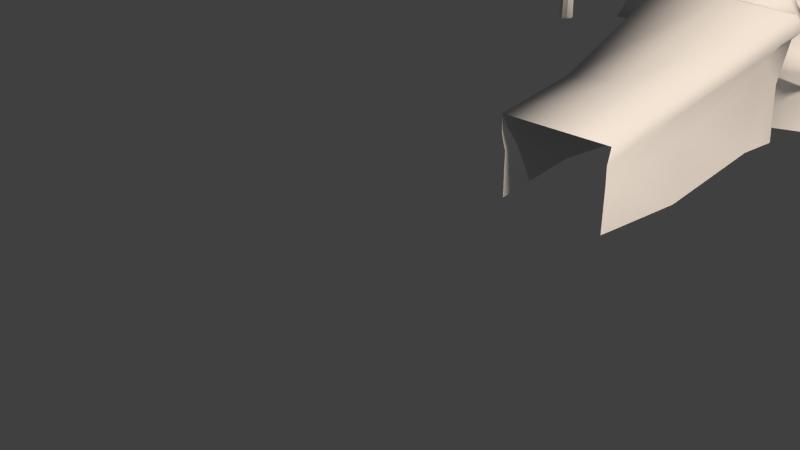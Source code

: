 # Source: Models.blend  (saved by Blender 2.69.0; exported with 4.5.12 LTS)
import bpy
from mathutils import Matrix  # noqa: F401  (used for matrix-valued properties, if any)

bpy.ops.wm.read_factory_settings(use_empty=True)
scene = bpy.context.scene
scene.name = 'Scene'

# ---- collections
col_collection_1 = bpy.data.collections.new('Collection 1'); scene.collection.children.link(col_collection_1)
col_collection_2 = bpy.data.collections.new('Collection 2'); scene.collection.children.link(col_collection_2)
col_collection_2.hide_render = True
col_collection_2.hide_viewport = True

# ---- materials (node trees are filled in below, after node groups)
mat_material_003 = bpy.data.materials.new('Material.003')
mat_material_003.alpha_threshold = 0.0
mat_material_003.use_transparent_shadow = False
mat_material_003.roughness = 0.5
mat_material_003.specular_intensity = 0.0
mat_material_003.line_color = (0.0, 0.0, 0.0, 1.0)
mat_material_002 = bpy.data.materials.new('Material.002')
mat_material_002.alpha_threshold = 0.0
mat_material_002.use_transparent_shadow = False
mat_material_002.roughness = 0.5
mat_material_002.specular_intensity = 0.0
mat_material_002.line_color = (0.0, 0.0, 0.0, 1.0)
mat_material = bpy.data.materials.new('Material')
mat_material.alpha_threshold = 0.0
mat_material.use_transparent_shadow = False
mat_material.roughness = 0.5
mat_material.specular_intensity = 0.0
mat_material.line_color = (0.0, 0.0, 0.0, 1.0)
mat_material_004 = bpy.data.materials.new('Material.004')
mat_material_004.alpha_threshold = 0.0
mat_material_004.use_transparent_shadow = False
mat_material_004.roughness = 0.5
mat_material_004.specular_intensity = 0.0
mat_material_004.line_color = (0.0, 0.0, 0.0, 1.0)
mat_material_001 = bpy.data.materials.new('Material.001')
mat_material_001.alpha_threshold = 0.0
mat_material_001.use_transparent_shadow = False
mat_material_001.roughness = 0.5
mat_material_001.specular_intensity = 0.0
mat_material_001.line_color = (0.0, 0.0, 0.0, 1.0)

# ---- material node trees

# ---- world
world_world = bpy.data.worlds.new('World'); scene.world = world_world
world_world.color = (0.05088, 0.05088, 0.05088)
world_world.use_sun_shadow = False
world_world.sun_shadow_jitter_overblur = 0.0
world_world.cycles.sampling_method = 'MANUAL'
world_world.cycles.sample_map_resolution = 256

# ---- cameras
cam_camera = bpy.data.cameras.new('Camera')
cam_camera.clip_end = 100.0
cam_camera.lens = 35.0
cam_camera.sensor_width = 32.0
cam_camera.sensor_height = 18.0
cam_camera.ortho_scale = 7.314
cam_camera.dof.focus_distance = 0.0
cam_camera.dof.aperture_fstop = 128.0

# ---- lights
light_hemi_001 = bpy.data.lights.new('Hemi.001', 'SUN')
light_hemi_001.color = (1.0, 0.6565, 0.3376)
light_hemi_001.transmission_factor = 0.0
light_hemi_001.angle = 0.1993
light_hemi_001.energy = 1.48
light_hemi_001.shadow_buffer_clip_start = 0.5
light_hemi_001.shadow_soft_size = 0.1
light_hemi_001.shadow_cascade_max_distance = 1000.0
light_hemi_001.cycles.use_multiple_importance_sampling = False
light_hemi = bpy.data.lights.new('Hemi', 'SUN')
light_hemi.transmission_factor = 0.0
light_hemi.angle = 0.1993
light_hemi.energy = 1.84
light_hemi.shadow_buffer_clip_start = 0.5
light_hemi.shadow_soft_size = 0.1
light_hemi.shadow_cascade_max_distance = 1000.0
light_hemi.cycles.use_multiple_importance_sampling = False
light_lamp = bpy.data.lights.new('Lamp', 'POINT')
light_lamp.transmission_factor = 0.0
light_lamp.cutoff_distance = 30.0
light_lamp.energy = 100.0
light_lamp.shadow_buffer_clip_start = 1.001
light_lamp.shadow_soft_size = 0.1
light_lamp.shadow_maximum_resolution = 0.006
light_lamp.use_absolute_resolution = True
light_lamp.cycles.use_multiple_importance_sampling = False

# ---- meshes
me_circle_002 = bpy.data.meshes.new('Circle.002')
me_circle_002.from_pydata([(6.016e-09, 0.1926, 0.0), (-0.1362, 0.1362, 0.0), (-0.1926, -8.417e-09, 0.0), (-0.1362, -0.1362, 0.0), (2.285e-08, -0.1926, 0.0), (0.1362, -0.1362, 0.0), (0.1926, 2.296e-09, 0.0), (0.1362, 0.1362, 0.0), (7.451e-09, 0.0, 6.059), (0.0, 0.0, 6.059), (0.0, 0.0, 6.059), (0.0, 0.0, 6.059), (7.451e-09, 0.0, 6.059), (0.0, 0.0, 6.059), (0.0, 0.0, 6.059), (0.0, 0.0, 6.059), (-0.06824, 0.1567, 4.18), (-0.01609, 0.1351, 4.18), (0.005506, 0.08294, 4.18), (-0.01609, 0.0308, 4.18), (-0.06824, 0.009202, 4.18), (-0.1204, 0.0308, 4.18), (-0.142, 0.08294, 4.18), (-0.1204, 0.1351, 4.18), (-0.04292, 0.1013, 3.191), (-0.09252, 0.08328, 3.21), (-0.1095, 0.05118, 3.252), (-0.08385, 0.02376, 3.294), (-0.03065, 0.01709, 3.31), (0.01895, 0.03508, 3.291), (0.0359, 0.06718, 3.249), (0.01028, 0.0946, 3.207), (-0.2085, 1.925, 4.588), (-0.2085, 1.925, 4.588), (-0.2085, 1.925, 4.588), (-0.2085, 1.925, 4.588), (-0.2085, 1.925, 4.588), (-0.2085, 1.925, 4.588), (-0.2085, 1.925, 4.588), (-0.2085, 1.925, 4.588), (-0.186, 1.378, 4.125), (-0.1656, 1.375, 4.132), (-0.1558, 1.365, 4.147), (-0.1623, 1.352, 4.164), (-0.1813, 1.345, 4.171), (-0.2017, 1.348, 4.165), (-0.2115, 1.359, 4.149), (-0.205, 1.371, 4.133), (0.04666, 0.01712, 2.639), (0.05722, 0.06881, 2.658), (0.03869, 0.1, 2.701), (0.001923, 0.09249, 2.742), (-0.03154, 0.05061, 2.758), (-0.04209, -0.001088, 2.74), (-0.02356, -0.03231, 2.697), (0.0132, -0.02477, 2.656), (1.689, -0.7938, 4.036), (1.689, -0.7938, 4.036), (1.689, -0.7938, 4.036), (1.689, -0.7938, 4.036), (1.689, -0.7938, 4.036), (1.689, -0.7938, 4.036), (1.689, -0.7938, 4.036), (1.689, -0.7938, 4.036), (1.21, -0.5273, 3.574), (1.197, -0.5433, 3.58), (1.183, -0.5462, 3.596), (1.176, -0.5342, 3.612), (1.18, -0.5144, 3.619), (1.193, -0.4984, 3.613), (1.207, -0.4955, 3.597), (1.214, -0.5075, 3.581), (-0.0464, 0.0202, 5.011), (-0.02386, 0.008412, 5.02), (-0.006916, 0.01284, 5.041), (-0.005508, 0.03088, 5.061), (-0.02045, 0.05197, 5.069), (-0.043, 0.06375, 5.06), (-0.05994, 0.05933, 5.039), (-0.06135, 0.04129, 5.019), (-0.6411, -0.6325, 5.685), (-0.6411, -0.6325, 5.685), (-0.6411, -0.6325, 5.685), (-0.6411, -0.6325, 5.685), (-0.6411, -0.6325, 5.685), (-0.6411, -0.6325, 5.685), (-0.6411, -0.6325, 5.685), (-0.6411, -0.6325, 5.685), (-0.4538, -0.4463, 5.462), (-0.4595, -0.4382, 5.465), (-0.459, -0.4313, 5.473), (-0.4525, -0.4296, 5.48), (-0.4439, -0.4341, 5.484), (-0.4382, -0.4422, 5.481), (-0.4387, -0.4491, 5.473), (-0.4452, -0.4508, 5.465), (-0.04515, 0.06205, 3.864), (-0.006244, 0.05197, 3.879), (0.01824, 0.06482, 3.911), (0.01397, 0.09309, 3.943), (-0.01657, 0.1202, 3.955), (-0.05547, 0.1303, 3.941), (-0.07996, 0.1174, 3.908), (-0.07568, 0.08917, 3.877), (-0.4776, -1.196, 4.685), (-0.4776, -1.196, 4.685), (-0.4776, -1.196, 4.685), (-0.4776, -1.196, 4.685), (-0.4776, -1.196, 4.685), (-0.4776, -1.196, 4.685), (-0.4776, -1.196, 4.685), (-0.4776, -1.196, 4.685), (-0.3995, -0.7127, 4.443), (-0.4129, -0.7078, 4.451), (-0.4159, -0.7016, 4.466), (-0.4068, -0.6977, 4.479), (-0.3908, -0.6985, 4.483), (-0.3774, -0.7034, 4.475), (-0.3744, -0.7096, 4.46), (-0.3836, -0.7135, 4.447), (-0.5268, 1.015, 4.102), (-0.5268, 1.015, 4.102), (-0.5268, 1.015, 4.102), (-0.5268, 1.015, 4.102), (-0.5268, 1.015, 4.102), (-0.5268, 1.015, 4.102), (-0.5268, 1.015, 4.102), (-0.5268, 1.015, 4.102), (-0.1431, 0.9771, 3.866), (-0.137, 0.975, 3.878), (-0.1347, 0.9643, 3.886), (-0.1375, 0.9511, 3.885), (-0.1438, 0.9432, 3.876), (-0.1499, 0.9452, 3.864), (-0.1522, 0.956, 3.856), (-0.1494, 0.9692, 3.857)], [], [(16, 8, 15, 17), (17, 15, 14, 18), (18, 14, 13, 19), (19, 13, 12, 20), (20, 12, 11, 21), (21, 11, 10, 22), (22, 10, 9, 23), (23, 9, 8, 16), (0, 16, 17, 7), (7, 17, 18, 6), (6, 18, 19, 5), (5, 19, 20, 4), (4, 20, 21, 3), (3, 21, 22, 2), (2, 22, 23, 1), (1, 23, 16, 0), (40, 32, 39, 41), (41, 39, 38, 42), (42, 38, 37, 43), (43, 37, 36, 44), (44, 36, 35, 45), (45, 35, 34, 46), (46, 34, 33, 47), (47, 33, 32, 40), (24, 40, 41, 31), (31, 41, 42, 30), (30, 42, 43, 29), (29, 43, 44, 28), (28, 44, 45, 27), (27, 45, 46, 26), (26, 46, 47, 25), (25, 47, 40, 24), (64, 56, 63, 65), (65, 63, 62, 66), (66, 62, 61, 67), (67, 61, 60, 68), (68, 60, 59, 69), (69, 59, 58, 70), (70, 58, 57, 71), (71, 57, 56, 64), (48, 64, 65, 55), (55, 65, 66, 54), (54, 66, 67, 53), (53, 67, 68, 52), (52, 68, 69, 51), (51, 69, 70, 50), (50, 70, 71, 49), (49, 71, 64, 48), (88, 80, 87, 89), (89, 87, 86, 90), (90, 86, 85, 91), (91, 85, 84, 92), (92, 84, 83, 93), (93, 83, 82, 94), (94, 82, 81, 95), (95, 81, 80, 88), (72, 88, 89, 79), (79, 89, 90, 78), (78, 90, 91, 77), (77, 91, 92, 76), (76, 92, 93, 75), (75, 93, 94, 74), (74, 94, 95, 73), (73, 95, 88, 72), (112, 104, 111, 113), (113, 111, 110, 114), (114, 110, 109, 115), (115, 109, 108, 116), (116, 108, 107, 117), (117, 107, 106, 118), (118, 106, 105, 119), (119, 105, 104, 112), (96, 112, 113, 103), (103, 113, 114, 102), (102, 114, 115, 101), (101, 115, 116, 100), (100, 116, 117, 99), (99, 117, 118, 98), (98, 118, 119, 97), (97, 119, 112, 96), (128, 120, 127, 129), (129, 127, 126, 130), (130, 126, 125, 131), (131, 125, 124, 132), (132, 124, 123, 133), (133, 123, 122, 134), (134, 122, 121, 135), (135, 121, 120, 128)])
me_circle_002.use_remesh_preserve_volume = False
me_circle_002.use_remesh_preserve_attributes = False
me_circle_002.use_mirror_vertex_groups = False
me_circle_002.update()
me_cube_009 = bpy.data.meshes.new('Cube.009')
me_cube_009.from_pydata([(-1.385, -1.246, -1.147), (-1.385, 1.65, -1.147), (1.511, 1.65, -1.147), (1.673, -1.604, -1.147), (-1.019, -0.91, 0.1107), (-1.0, 1.0, 1.0), (1.121, 1.889, 1.038), (1.096, -1.526, 0.5078), (-1.2, -1.091, -0.819), (-1.181, -0.1252, 0.4888), (-1.195, 1.195, 0.0), (-1.667, 0.2017, -1.147), (0.121, 2.083, 1.233), (1.066, 2.293, -0.3063), (0.06296, 1.932, -1.147), (1.714, 0.1178, 0.6425), (1.38, -1.605, 0.0), (1.954, 0.2017, -1.147), (0.07777, -1.165, 0.5053), (0.06296, -1.528, -1.147), (-1.506, -0.1252, -0.6218), (-0.1282, 2.642, -0.3063), (2.06, 0.1914, -0.08232), (-0.01841, -1.399, -0.1972), (0.09618, -0.1148, 1.051)], [], [(20, 10, 1, 11), (21, 13, 2, 14), (22, 16, 3, 17), (23, 8, 0, 19), (24, 12, 5, 9), (8, 20, 11, 0), (4, 9, 20, 8), (9, 5, 10, 20), (10, 21, 14, 1), (5, 12, 21, 10), (12, 6, 13, 21), (13, 22, 17, 2), (6, 15, 22, 13), (15, 7, 16, 22), (16, 23, 19, 3), (7, 18, 23, 16), (18, 4, 8, 23), (18, 24, 9, 4), (7, 15, 24, 18), (15, 6, 12, 24)])
me_cube_009.polygons.foreach_set('use_smooth', [True] * 20)
_uv = me_cube_009.uv_layers.new(name='UVMap')
_uv.uv.foreach_set('vector', [0.7831, 0.6229, 0.753, 0.3508, 0.9999, 0.2708, 0.9313, 0.668, 0.6119, 0.1728, 0.4893, 0.1253, 0.3441, 9.883e-05, 0.7121, 9.891e-05, 0.2491, 0.2861, 0.2242, 0.5576, 9.883e-05, 0.642, 0.07124, 0.2212, 0.4029, 0.6852, 0.6454, 0.799, 0.6897, 0.9771, 0.3115, 0.8817, 0.4779, 0.4473, 0.5464, 0.277, 0.6113, 0.3804, 0.6245, 0.517, 0.6454, 0.799, 0.7831, 0.6229, 0.9313, 0.668, 0.6897, 0.9771, 0.5762, 0.6267, 0.6245, 0.517, 0.7831, 0.6229, 0.6454, 0.799, 0.6245, 0.517, 0.6113, 0.3804, 0.753, 0.3508, 0.7831, 0.6229, 0.753, 0.3508, 0.6119, 0.1728, 0.7121, 9.891e-05, 0.9999, 0.2708, 0.6113, 0.3804, 0.5464, 0.277, 0.6119, 0.1728, 0.753, 0.3508, 0.5464, 0.277, 0.4741, 0.2598, 0.4893, 0.1253, 0.6119, 0.1728, 0.4893, 0.1253, 0.2491, 0.2861, 0.07124, 0.2212, 0.3441, 9.883e-05, 0.4741, 0.2598, 0.3325, 0.3477, 0.2491, 0.2861, 0.4893, 0.1253, 0.3325, 0.3477, 0.3082, 0.5372, 0.2242, 0.5576, 0.2491, 0.2861, 0.2242, 0.5576, 0.4029, 0.6852, 0.3115, 0.8817, 9.883e-05, 0.642, 0.3082, 0.5372, 0.4232, 0.5722, 0.4029, 0.6852, 0.2242, 0.5576, 0.4232, 0.5722, 0.5762, 0.6267, 0.6454, 0.799, 0.4029, 0.6852, 0.4232, 0.5722, 0.4779, 0.4473, 0.6245, 0.517, 0.5762, 0.6267, 0.3082, 0.5372, 0.3325, 0.3477, 0.4779, 0.4473, 0.4232, 0.5722, 0.3325, 0.3477, 0.4741, 0.2598, 0.5464, 0.277, 0.4779, 0.4473])
me_cube_009.materials.append(mat_material_003)
me_cube_009.use_remesh_preserve_volume = False
me_cube_009.use_remesh_preserve_attributes = False
me_cube_009.use_mirror_vertex_groups = False
me_cube_009.update()
me_circle_001 = bpy.data.meshes.new('Circle.001')
me_circle_001.from_pydata([(3.203e-09, 0.5701, 0.0), (-0.4031, 0.4031, 0.0), (-0.5701, -2.492e-08, 0.0), (-0.4031, -0.4031, 0.0), (5.304e-08, -0.5701, 0.0), (0.4031, -0.4031, 0.0), (0.5701, 6.798e-09, 0.0), (0.4031, 0.4031, 0.0), (1.245e-08, 0.356, 2.242), (-0.2517, 0.2517, 2.242), (-0.356, -1.521e-08, 2.242), (-0.2517, -0.2517, 2.242), (4.357e-08, -0.356, 2.242), (0.2517, -0.2517, 2.242), (0.356, 4.596e-09, 2.242), (0.2517, 0.2517, 2.242), (-0.1051, 2.217, 1.752), (-1.64, 1.482, 1.682), (-2.21, -0.1229, 1.732), (-1.481, -1.656, 1.873), (0.1229, -2.237, 2.025), (1.654, -1.484, 2.094), (2.224, 0.1203, 2.044), (1.495, 1.653, 1.903), (0.0, 0.0, 6.498), (-5.268e-08, 1.45, 3.204), (1.026, 1.026, 3.204), (1.45, 1.578e-08, 3.204), (1.026, -1.026, 3.204), (0.002831, -1.468, 3.204), (-1.026, -1.026, 3.204), (-1.45, -6.491e-08, 3.204), (-1.026, 1.026, 3.204), (1.342, 1.359, 3.181), (1.912, 0.01314, 3.119), (1.362, -1.341, 3.048), (0.01689, -1.927, 3.008), (-1.342, -1.359, 3.025), (-1.912, -0.01315, 3.086), (-1.362, 1.341, 3.157), (-0.01397, 1.909, 3.196), (0.6528, 0.6528, 4.693), (0.9231, 1.226e-08, 4.693), (0.6528, -0.6528, 4.693), (2.625e-08, -0.9231, 4.693), (-0.6528, -0.6528, 4.693), (-0.9231, -3.91e-08, 4.693), (-0.6528, 0.6528, 4.693), (-5.445e-08, 0.9231, 4.693), (0.9477, 0.9329, 4.471), (1.331, -0.009982, 4.515), (0.9344, -0.947, 4.566), (-0.00939, -1.329, 4.594), (-0.9477, -0.9329, 4.582), (-1.331, 0.009982, 4.538), (-0.9344, 0.947, 4.487), (0.00939, 1.329, 4.459), (-5.721e-08, 1.835, 2.507), (1.297, 1.297, 2.507), (1.835, 2.055e-08, 2.507), (1.297, -1.297, 2.507), (0.002831, -1.852, 2.507), (-1.297, -1.297, 2.507), (-1.835, -8.154e-08, 2.507), (-1.297, 1.297, 2.507), (0.9613, 0.9613, 3.867), (1.359, 1.652e-08, 3.867), (0.9613, -0.9613, 3.867), (5.95e-08, -1.359, 3.867), (-0.9613, -0.9613, 3.867), (-1.359, -5.912e-08, 3.867), (-0.9613, 0.9613, 3.867), (-5.935e-08, 1.359, 3.867), (0.4229, 0.4229, 5.361), (0.5981, 8.076e-09, 5.361), (0.4229, -0.4229, 5.361), (5.887e-10, -0.5981, 5.361), (-0.4229, -0.4229, 5.361), (-0.5981, -2.52e-08, 5.361), (-0.4229, 0.4229, 5.361), (-5.17e-08, 0.5981, 5.361)], [], [(0, 7, 15, 8), (7, 6, 14, 15), (6, 5, 13, 14), (5, 4, 12, 13), (4, 3, 11, 12), (3, 2, 10, 11), (2, 1, 9, 10), (1, 0, 8, 9), (8, 15, 23, 16), (15, 14, 22, 23), (14, 13, 21, 22), (13, 12, 20, 21), (12, 11, 19, 20), (11, 10, 18, 19), (10, 9, 17, 18), (9, 8, 16, 17), (57, 58, 26, 25), (58, 59, 27, 26), (59, 60, 28, 27), (60, 61, 29, 28), (61, 62, 30, 29), (62, 63, 31, 30), (63, 64, 32, 31), (64, 57, 25, 32), (25, 26, 33, 40), (26, 27, 34, 33), (27, 28, 35, 34), (28, 29, 36, 35), (29, 30, 37, 36), (30, 31, 38, 37), (31, 32, 39, 38), (32, 25, 40, 39), (72, 65, 41, 48), (65, 66, 42, 41), (66, 67, 43, 42), (67, 68, 44, 43), (68, 69, 45, 44), (69, 70, 46, 45), (70, 71, 47, 46), (71, 72, 48, 47), (48, 41, 49, 56), (41, 42, 50, 49), (42, 43, 51, 50), (43, 44, 52, 51), (44, 45, 53, 52), (45, 46, 54, 53), (46, 47, 55, 54), (47, 48, 56, 55), (16, 23, 58, 57), (23, 22, 59, 58), (22, 21, 60, 59), (21, 20, 61, 60), (20, 19, 62, 61), (19, 18, 63, 62), (18, 17, 64, 63), (17, 16, 57, 64), (40, 33, 65, 72), (33, 34, 66, 65), (34, 35, 67, 66), (35, 36, 68, 67), (36, 37, 69, 68), (37, 38, 70, 69), (38, 39, 71, 70), (39, 40, 72, 71), (56, 49, 73, 80), (49, 50, 74, 73), (50, 51, 75, 74), (51, 52, 76, 75), (52, 53, 77, 76), (53, 54, 78, 77), (54, 55, 79, 78), (55, 56, 80, 79), (80, 73, 24), (73, 74, 24), (74, 75, 24), (75, 76, 24), (76, 77, 24), (77, 78, 24), (78, 79, 24), (79, 80, 24)])
me_circle_001.polygons.foreach_set('use_smooth', [True] * 80)
_uv = me_circle_001.uv_layers.new(name='UVMap')
_uv.uv.foreach_set('vector', [0.7104, 0.01565, 0.7745, 0.01798, 0.7504, 0.3482, 0.7104, 0.3468, 0.7745, 0.01798, 0.8382, 0.02497, 0.7902, 0.3526, 0.7504, 0.3482, 0.8382, 0.02497, 0.9013, 0.03658, 0.8296, 0.3598, 0.7902, 0.3526, 0.9013, 0.03658, 0.9634, 0.05274, 0.8683, 0.3699, 0.8296, 0.3598, 0.4573, 0.05274, 0.5194, 0.03658, 0.5911, 0.3598, 0.5524, 0.3699, 0.5194, 0.03658, 0.5825, 0.02497, 0.6305, 0.3526, 0.5911, 0.3598, 0.5825, 0.02497, 0.6463, 0.01798, 0.6703, 0.3482, 0.6305, 0.3526, 0.6463, 0.01798, 0.7104, 0.01565, 0.7104, 0.3468, 0.6703, 0.3482, 0.2626, 0.1985, 0.2475, 0.1833, 0.3044, 0.04546, 0.4002, 0.1412, 0.2475, 0.1833, 0.2261, 0.1832, 0.1689, 0.04554, 0.3044, 0.04546, 0.2261, 0.1832, 0.2109, 0.1983, 0.07319, 0.1414, 0.1689, 0.04554, 0.2109, 0.1983, 0.2108, 0.2197, 0.07189, 0.2769, 0.07319, 0.1414, 0.2108, 0.2197, 0.2259, 0.2348, 0.1688, 0.3723, 0.07189, 0.2769, 0.2259, 0.2348, 0.2473, 0.2349, 0.3043, 0.3725, 0.1688, 0.3723, 0.2473, 0.2349, 0.2625, 0.2199, 0.4002, 0.2767, 0.3043, 0.3725, 0.2625, 0.2199, 0.2626, 0.1985, 0.4002, 0.1412, 0.4002, 0.2767, 0.4754, 0.4473, 0.5982, 0.4531, 0.5842, 0.5241, 0.474, 0.5176, 0.5982, 0.4531, 0.7221, 0.4809, 0.695, 0.5512, 0.5842, 0.5241, 0.7221, 0.4809, 0.8429, 0.5304, 0.8055, 0.5981, 0.695, 0.5512, 0.8429, 0.5304, 0.9513, 0.6036, 0.9048, 0.654, 0.8055, 0.5981, 0.04009, 0.6106, 0.1374, 0.5444, 0.1705, 0.6105, 0.08187, 0.6548, 0.1374, 0.5444, 0.2432, 0.4949, 0.2644, 0.562, 0.1705, 0.6105, 0.2432, 0.4949, 0.3564, 0.4619, 0.3667, 0.5306, 0.2644, 0.562, 0.3564, 0.4619, 0.4754, 0.4473, 0.474, 0.5176, 0.3667, 0.5306, 0.474, 0.5176, 0.5842, 0.5241, 0.5762, 0.5644, 0.4735, 0.5575, 0.5842, 0.5241, 0.695, 0.5512, 0.6792, 0.5912, 0.5762, 0.5644, 0.695, 0.5512, 0.8055, 0.5981, 0.7821, 0.64, 0.6792, 0.5912, 0.8055, 0.5981, 0.9048, 0.654, 0.8992, 0.706, 0.7821, 0.64, 0.08187, 0.6548, 0.1705, 0.6105, 0.1856, 0.6406, 0.08557, 0.7002, 0.1705, 0.6105, 0.2644, 0.562, 0.2771, 0.5982, 0.1856, 0.6406, 0.2644, 0.562, 0.3667, 0.5306, 0.3732, 0.5693, 0.2771, 0.5982, 0.3667, 0.5306, 0.474, 0.5176, 0.4735, 0.5575, 0.3732, 0.5693, 0.4763, 0.6307, 0.5652, 0.6384, 0.5426, 0.724, 0.4718, 0.7169, 0.5652, 0.6384, 0.6542, 0.6639, 0.6128, 0.7472, 0.5426, 0.724, 0.6542, 0.6639, 0.7413, 0.7073, 0.6825, 0.7856, 0.6128, 0.7472, 0.7413, 0.7073, 0.8227, 0.7744, 0.7514, 0.8349, 0.6825, 0.7856, 0.1515, 0.7664, 0.2278, 0.7064, 0.2761, 0.7863, 0.2185, 0.8258, 0.2278, 0.7064, 0.3057, 0.6658, 0.3359, 0.7495, 0.2761, 0.7863, 0.3057, 0.6658, 0.3892, 0.6402, 0.4022, 0.7256, 0.3359, 0.7495, 0.3892, 0.6402, 0.4763, 0.6307, 0.4718, 0.7169, 0.4022, 0.7256, 0.4718, 0.7169, 0.5426, 0.724, 0.5321, 0.7601, 0.4699, 0.7532, 0.5426, 0.724, 0.6128, 0.7472, 0.5932, 0.7825, 0.5321, 0.7601, 0.6128, 0.7472, 0.6825, 0.7856, 0.6533, 0.8225, 0.5932, 0.7825, 0.6825, 0.7856, 0.7514, 0.8349, 0.7324, 0.8914, 0.6533, 0.8225, 0.2185, 0.8258, 0.2761, 0.7863, 0.2924, 0.815, 0.2251, 0.8611, 0.2761, 0.7863, 0.3359, 0.7495, 0.3493, 0.7823, 0.2924, 0.815, 0.3359, 0.7495, 0.4022, 0.7256, 0.4084, 0.7609, 0.3493, 0.7823, 0.4022, 0.7256, 0.4718, 0.7169, 0.4699, 0.7532, 0.4084, 0.7609, 0.4743, 0.3918, 0.6068, 0.3967, 0.5982, 0.4531, 0.4754, 0.4473, 0.6068, 0.3967, 0.7408, 0.425, 0.7221, 0.4809, 0.5982, 0.4531, 0.7408, 0.425, 0.8718, 0.4777, 0.8429, 0.5304, 0.7221, 0.4809, 0.8718, 0.4777, 0.9957, 0.5625, 0.9513, 0.6036, 0.8429, 0.5304, -0.000416, 0.574, 0.1104, 0.496, 0.1374, 0.5444, 0.04009, 0.6106, 0.1104, 0.496, 0.2255, 0.4437, 0.2432, 0.4949, 0.1374, 0.5444, 0.2255, 0.4437, 0.3466, 0.4084, 0.3564, 0.4619, 0.2432, 0.4949, 0.3466, 0.4084, 0.4743, 0.3918, 0.4754, 0.4473, 0.3564, 0.4619, 0.4735, 0.5575, 0.5762, 0.5644, 0.5652, 0.6384, 0.4763, 0.6307, 0.5762, 0.5644, 0.6792, 0.5912, 0.6542, 0.6639, 0.5652, 0.6384, 0.6792, 0.5912, 0.7821, 0.64, 0.7413, 0.7073, 0.6542, 0.6639, 0.7821, 0.64, 0.8992, 0.706, 0.8227, 0.7744, 0.7413, 0.7073, 0.08557, 0.7002, 0.1856, 0.6406, 0.2278, 0.7064, 0.1515, 0.7664, 0.1856, 0.6406, 0.2771, 0.5982, 0.3057, 0.6658, 0.2278, 0.7064, 0.2771, 0.5982, 0.3732, 0.5693, 0.3892, 0.6402, 0.3057, 0.6658, 0.3732, 0.5693, 0.4735, 0.5575, 0.4763, 0.6307, 0.3892, 0.6402, 0.4699, 0.7532, 0.5321, 0.7601, 0.511, 0.8414, 0.4695, 0.8359, 0.5321, 0.7601, 0.5932, 0.7825, 0.5509, 0.8587, 0.511, 0.8414, 0.5932, 0.7825, 0.6533, 0.8225, 0.5865, 0.8888, 0.5509, 0.8587, 0.6533, 0.8225, 0.7324, 0.8914, 0.6112, 0.9325, 0.5865, 0.8888, 0.2251, 0.8611, 0.2924, 0.815, 0.3549, 0.8887, 0.3263, 0.9313, 0.2924, 0.815, 0.3493, 0.7823, 0.3895, 0.8595, 0.3549, 0.8887, 0.3493, 0.7823, 0.4084, 0.7609, 0.4283, 0.842, 0.3895, 0.8595, 0.4084, 0.7609, 0.4699, 0.7532, 0.4695, 0.8359, 0.4283, 0.842, 0.4695, 0.8359, 0.511, 0.8414, 0.4696, 0.9672, 0.511, 0.8414, 0.5509, 0.8587, 0.4696, 0.9672, 0.5509, 0.8587, 0.5865, 0.8888, 0.4696, 0.9672, 0.5865, 0.8888, 0.6112, 0.9325, 0.4696, 0.9672, 0.3263, 0.9313, 0.3549, 0.8887, 0.4696, 0.9672, 0.3549, 0.8887, 0.3895, 0.8595, 0.4696, 0.9672, 0.3895, 0.8595, 0.4283, 0.842, 0.4696, 0.9672, 0.4283, 0.842, 0.4695, 0.8359, 0.4696, 0.9672])
me_circle_001.materials.append(mat_material_002)
me_circle_001.use_remesh_preserve_volume = False
me_circle_001.use_remesh_preserve_attributes = False
me_circle_001.use_mirror_vertex_groups = False
me_circle_001.update()
me_circle = bpy.data.meshes.new('Circle')
me_circle.from_pydata([(3.203e-09, 0.5701, 0.0), (-0.4031, 0.4031, 0.0), (-0.5701, -2.492e-08, 0.0), (-0.4031, -0.4031, 0.0), (5.304e-08, -0.5701, 0.0), (0.4031, -0.4031, 0.0), (0.5701, 6.798e-09, 0.0), (0.4031, 0.4031, 0.0), (1.245e-08, 0.356, 2.242), (-0.2517, 0.2517, 2.242), (-0.356, -1.521e-08, 2.242), (-0.2517, -0.2517, 2.242), (4.357e-08, -0.356, 2.242), (0.2517, -0.2517, 2.242), (0.356, 4.596e-09, 2.242), (0.2517, 0.2517, 2.242), (-0.1051, 2.217, 1.752), (-1.64, 1.482, 1.682), (-2.21, -0.1229, 1.732), (-1.481, -1.656, 1.873), (0.1229, -2.237, 2.025), (1.654, -1.484, 2.094), (2.224, 0.1203, 2.044), (1.495, 1.653, 1.903), (0.0, 0.0, 6.498), (-5.268e-08, 1.45, 3.204), (1.026, 1.026, 3.204), (1.45, 1.578e-08, 3.204), (1.026, -1.026, 3.204), (0.002831, -1.468, 3.204), (-1.026, -1.026, 3.204), (-1.45, -6.491e-08, 3.204), (-1.026, 1.026, 3.204), (1.342, 1.359, 3.181), (1.912, 0.01314, 3.119), (1.362, -1.341, 3.048), (0.01689, -1.927, 3.008), (-1.342, -1.359, 3.025), (-1.912, -0.01315, 3.086), (-1.362, 1.341, 3.157), (-0.01397, 1.909, 3.196), (0.6528, 0.6528, 4.693), (0.9231, 1.226e-08, 4.693), (0.6528, -0.6528, 4.693), (2.625e-08, -0.9231, 4.693), (-0.6528, -0.6528, 4.693), (-0.9231, -3.91e-08, 4.693), (-0.6528, 0.6528, 4.693), (-5.445e-08, 0.9231, 4.693), (0.9477, 0.9329, 4.471), (1.331, -0.009982, 4.515), (0.9344, -0.947, 4.566), (-0.00939, -1.329, 4.594), (-0.9477, -0.9329, 4.582), (-1.331, 0.009982, 4.538), (-0.9344, 0.947, 4.487), (0.00939, 1.329, 4.459), (-5.721e-08, 1.835, 2.507), (1.297, 1.297, 2.507), (1.835, 2.055e-08, 2.507), (1.297, -1.297, 2.507), (0.002831, -1.852, 2.507), (-1.297, -1.297, 2.507), (-1.835, -8.154e-08, 2.507), (-1.297, 1.297, 2.507), (0.9613, 0.9613, 3.867), (1.359, 1.652e-08, 3.867), (0.9613, -0.9613, 3.867), (5.95e-08, -1.359, 3.867), (-0.9613, -0.9613, 3.867), (-1.359, -5.912e-08, 3.867), (-0.9613, 0.9613, 3.867), (-5.935e-08, 1.359, 3.867), (0.4229, 0.4229, 5.361), (0.5981, 8.076e-09, 5.361), (0.4229, -0.4229, 5.361), (5.887e-10, -0.5981, 5.361), (-0.4229, -0.4229, 5.361), (-0.5981, -2.52e-08, 5.361), (-0.4229, 0.4229, 5.361), (-5.17e-08, 0.5981, 5.361)], [], [(0, 7, 15, 8), (7, 6, 14, 15), (6, 5, 13, 14), (5, 4, 12, 13), (4, 3, 11, 12), (3, 2, 10, 11), (2, 1, 9, 10), (1, 0, 8, 9), (8, 15, 23, 16), (15, 14, 22, 23), (14, 13, 21, 22), (13, 12, 20, 21), (12, 11, 19, 20), (11, 10, 18, 19), (10, 9, 17, 18), (9, 8, 16, 17), (57, 58, 26, 25), (58, 59, 27, 26), (59, 60, 28, 27), (60, 61, 29, 28), (61, 62, 30, 29), (62, 63, 31, 30), (63, 64, 32, 31), (64, 57, 25, 32), (25, 26, 33, 40), (26, 27, 34, 33), (27, 28, 35, 34), (28, 29, 36, 35), (29, 30, 37, 36), (30, 31, 38, 37), (31, 32, 39, 38), (32, 25, 40, 39), (72, 65, 41, 48), (65, 66, 42, 41), (66, 67, 43, 42), (67, 68, 44, 43), (68, 69, 45, 44), (69, 70, 46, 45), (70, 71, 47, 46), (71, 72, 48, 47), (48, 41, 49, 56), (41, 42, 50, 49), (42, 43, 51, 50), (43, 44, 52, 51), (44, 45, 53, 52), (45, 46, 54, 53), (46, 47, 55, 54), (47, 48, 56, 55), (16, 23, 58, 57), (23, 22, 59, 58), (22, 21, 60, 59), (21, 20, 61, 60), (20, 19, 62, 61), (19, 18, 63, 62), (18, 17, 64, 63), (17, 16, 57, 64), (40, 33, 65, 72), (33, 34, 66, 65), (34, 35, 67, 66), (35, 36, 68, 67), (36, 37, 69, 68), (37, 38, 70, 69), (38, 39, 71, 70), (39, 40, 72, 71), (56, 49, 73, 80), (49, 50, 74, 73), (50, 51, 75, 74), (51, 52, 76, 75), (52, 53, 77, 76), (53, 54, 78, 77), (54, 55, 79, 78), (55, 56, 80, 79), (80, 73, 24), (73, 74, 24), (74, 75, 24), (75, 76, 24), (76, 77, 24), (77, 78, 24), (78, 79, 24), (79, 80, 24)])
me_circle.polygons.foreach_set('use_smooth', [True] * 80)
_uv = me_circle.uv_layers.new(name='UVMap')
_uv.uv.foreach_set('vector', [0.7104, 0.01565, 0.7745, 0.01798, 0.7504, 0.3482, 0.7104, 0.3468, 0.7745, 0.01798, 0.8382, 0.02497, 0.7902, 0.3526, 0.7504, 0.3482, 0.8382, 0.02497, 0.9013, 0.03658, 0.8296, 0.3598, 0.7902, 0.3526, 0.9013, 0.03658, 0.9634, 0.05274, 0.8683, 0.3699, 0.8296, 0.3598, 0.4573, 0.05274, 0.5194, 0.03658, 0.5911, 0.3598, 0.5524, 0.3699, 0.5194, 0.03658, 0.5825, 0.02497, 0.6305, 0.3526, 0.5911, 0.3598, 0.5825, 0.02497, 0.6463, 0.01798, 0.6703, 0.3482, 0.6305, 0.3526, 0.6463, 0.01798, 0.7104, 0.01565, 0.7104, 0.3468, 0.6703, 0.3482, 0.2626, 0.1985, 0.2475, 0.1833, 0.3044, 0.04546, 0.4002, 0.1412, 0.2475, 0.1833, 0.2261, 0.1832, 0.1689, 0.04554, 0.3044, 0.04546, 0.2261, 0.1832, 0.2109, 0.1983, 0.07319, 0.1414, 0.1689, 0.04554, 0.2109, 0.1983, 0.2108, 0.2197, 0.07189, 0.2769, 0.07319, 0.1414, 0.2108, 0.2197, 0.2259, 0.2348, 0.1688, 0.3723, 0.07189, 0.2769, 0.2259, 0.2348, 0.2473, 0.2349, 0.3043, 0.3725, 0.1688, 0.3723, 0.2473, 0.2349, 0.2625, 0.2199, 0.4002, 0.2767, 0.3043, 0.3725, 0.2625, 0.2199, 0.2626, 0.1985, 0.4002, 0.1412, 0.4002, 0.2767, 0.4754, 0.4473, 0.5982, 0.4531, 0.5842, 0.5241, 0.474, 0.5176, 0.5982, 0.4531, 0.7221, 0.4809, 0.695, 0.5512, 0.5842, 0.5241, 0.7221, 0.4809, 0.8429, 0.5304, 0.8055, 0.5981, 0.695, 0.5512, 0.8429, 0.5304, 0.9513, 0.6036, 0.9048, 0.654, 0.8055, 0.5981, 0.04009, 0.6106, 0.1374, 0.5444, 0.1705, 0.6105, 0.08187, 0.6548, 0.1374, 0.5444, 0.2432, 0.4949, 0.2644, 0.562, 0.1705, 0.6105, 0.2432, 0.4949, 0.3564, 0.4619, 0.3667, 0.5306, 0.2644, 0.562, 0.3564, 0.4619, 0.4754, 0.4473, 0.474, 0.5176, 0.3667, 0.5306, 0.474, 0.5176, 0.5842, 0.5241, 0.5762, 0.5644, 0.4735, 0.5575, 0.5842, 0.5241, 0.695, 0.5512, 0.6792, 0.5912, 0.5762, 0.5644, 0.695, 0.5512, 0.8055, 0.5981, 0.7821, 0.64, 0.6792, 0.5912, 0.8055, 0.5981, 0.9048, 0.654, 0.8992, 0.706, 0.7821, 0.64, 0.08187, 0.6548, 0.1705, 0.6105, 0.1856, 0.6406, 0.08557, 0.7002, 0.1705, 0.6105, 0.2644, 0.562, 0.2771, 0.5982, 0.1856, 0.6406, 0.2644, 0.562, 0.3667, 0.5306, 0.3732, 0.5693, 0.2771, 0.5982, 0.3667, 0.5306, 0.474, 0.5176, 0.4735, 0.5575, 0.3732, 0.5693, 0.4763, 0.6307, 0.5652, 0.6384, 0.5426, 0.724, 0.4718, 0.7169, 0.5652, 0.6384, 0.6542, 0.6639, 0.6128, 0.7472, 0.5426, 0.724, 0.6542, 0.6639, 0.7413, 0.7073, 0.6825, 0.7856, 0.6128, 0.7472, 0.7413, 0.7073, 0.8227, 0.7744, 0.7514, 0.8349, 0.6825, 0.7856, 0.1515, 0.7664, 0.2278, 0.7064, 0.2761, 0.7863, 0.2185, 0.8258, 0.2278, 0.7064, 0.3057, 0.6658, 0.3359, 0.7495, 0.2761, 0.7863, 0.3057, 0.6658, 0.3892, 0.6402, 0.4022, 0.7256, 0.3359, 0.7495, 0.3892, 0.6402, 0.4763, 0.6307, 0.4718, 0.7169, 0.4022, 0.7256, 0.4718, 0.7169, 0.5426, 0.724, 0.5321, 0.7601, 0.4699, 0.7532, 0.5426, 0.724, 0.6128, 0.7472, 0.5932, 0.7825, 0.5321, 0.7601, 0.6128, 0.7472, 0.6825, 0.7856, 0.6533, 0.8225, 0.5932, 0.7825, 0.6825, 0.7856, 0.7514, 0.8349, 0.7324, 0.8914, 0.6533, 0.8225, 0.2185, 0.8258, 0.2761, 0.7863, 0.2924, 0.815, 0.2251, 0.8611, 0.2761, 0.7863, 0.3359, 0.7495, 0.3493, 0.7823, 0.2924, 0.815, 0.3359, 0.7495, 0.4022, 0.7256, 0.4084, 0.7609, 0.3493, 0.7823, 0.4022, 0.7256, 0.4718, 0.7169, 0.4699, 0.7532, 0.4084, 0.7609, 0.4743, 0.3918, 0.6068, 0.3967, 0.5982, 0.4531, 0.4754, 0.4473, 0.6068, 0.3967, 0.7408, 0.425, 0.7221, 0.4809, 0.5982, 0.4531, 0.7408, 0.425, 0.8718, 0.4777, 0.8429, 0.5304, 0.7221, 0.4809, 0.8718, 0.4777, 0.9957, 0.5625, 0.9513, 0.6036, 0.8429, 0.5304, -0.000416, 0.574, 0.1104, 0.496, 0.1374, 0.5444, 0.04009, 0.6106, 0.1104, 0.496, 0.2255, 0.4437, 0.2432, 0.4949, 0.1374, 0.5444, 0.2255, 0.4437, 0.3466, 0.4084, 0.3564, 0.4619, 0.2432, 0.4949, 0.3466, 0.4084, 0.4743, 0.3918, 0.4754, 0.4473, 0.3564, 0.4619, 0.4735, 0.5575, 0.5762, 0.5644, 0.5652, 0.6384, 0.4763, 0.6307, 0.5762, 0.5644, 0.6792, 0.5912, 0.6542, 0.6639, 0.5652, 0.6384, 0.6792, 0.5912, 0.7821, 0.64, 0.7413, 0.7073, 0.6542, 0.6639, 0.7821, 0.64, 0.8992, 0.706, 0.8227, 0.7744, 0.7413, 0.7073, 0.08557, 0.7002, 0.1856, 0.6406, 0.2278, 0.7064, 0.1515, 0.7664, 0.1856, 0.6406, 0.2771, 0.5982, 0.3057, 0.6658, 0.2278, 0.7064, 0.2771, 0.5982, 0.3732, 0.5693, 0.3892, 0.6402, 0.3057, 0.6658, 0.3732, 0.5693, 0.4735, 0.5575, 0.4763, 0.6307, 0.3892, 0.6402, 0.4699, 0.7532, 0.5321, 0.7601, 0.511, 0.8414, 0.4695, 0.8359, 0.5321, 0.7601, 0.5932, 0.7825, 0.5509, 0.8587, 0.511, 0.8414, 0.5932, 0.7825, 0.6533, 0.8225, 0.5865, 0.8888, 0.5509, 0.8587, 0.6533, 0.8225, 0.7324, 0.8914, 0.6112, 0.9325, 0.5865, 0.8888, 0.2251, 0.8611, 0.2924, 0.815, 0.3549, 0.8887, 0.3263, 0.9313, 0.2924, 0.815, 0.3493, 0.7823, 0.3895, 0.8595, 0.3549, 0.8887, 0.3493, 0.7823, 0.4084, 0.7609, 0.4283, 0.842, 0.3895, 0.8595, 0.4084, 0.7609, 0.4699, 0.7532, 0.4695, 0.8359, 0.4283, 0.842, 0.4695, 0.8359, 0.511, 0.8414, 0.4696, 0.9672, 0.511, 0.8414, 0.5509, 0.8587, 0.4696, 0.9672, 0.5509, 0.8587, 0.5865, 0.8888, 0.4696, 0.9672, 0.5865, 0.8888, 0.6112, 0.9325, 0.4696, 0.9672, 0.3263, 0.9313, 0.3549, 0.8887, 0.4696, 0.9672, 0.3549, 0.8887, 0.3895, 0.8595, 0.4696, 0.9672, 0.3895, 0.8595, 0.4283, 0.842, 0.4696, 0.9672, 0.4283, 0.842, 0.4695, 0.8359, 0.4696, 0.9672])
me_circle.materials.append(mat_material_002)
me_circle.use_remesh_preserve_volume = False
me_circle.use_remesh_preserve_attributes = False
me_circle.use_mirror_vertex_groups = False
me_circle.update()
me_cube_008 = bpy.data.meshes.new('Cube.008')
me_cube_008.from_pydata([(-1.071, 3.169, 0.4112), (-1.08, 3.169, 0.7303), (-0.03167, 2.036, -0.7483), (-0.02753, 2.17, 1.104), (-0.02753, 2.17, 1.404), (-0.05256, 1.836, 0.4881), (0.975, 1.517, 0.4911), (-0.9639, 1.847, 0.3213), (-0.07353, 0.9705, 1.993), (-0.02753, 1.909, 1.775), (-0.02753, -2.027, 1.085), (-0.02753, -3.682, 0.7303), (-0.9639, 0.9717, 1.282), (0.8707, 0.9717, 1.122), (0.9639, 1.847, 1.25), (-0.9639, 1.847, 0.8282), (-0.9962, -1.947, 0.4564), (1.14, -1.947, 0.4564), (-0.9639, -3.682, 0.1057), (0.9639, -3.682, 0.1057), (0.8707, 0.9717, -0.7093), (-0.9639, 0.9717, -0.7093), (0.9649, 1.749, -0.6961), (-0.9639, 1.847, -0.6458), (-0.9962, -1.947, -0.5245), (1.14, -1.947, -0.7093), (-0.9639, -3.682, -0.7093), (0.9639, -3.682, -0.7093), (-1.257, 1.001, 1.519), (1.164, 1.001, 1.353), (1.164, 1.909, 1.486), (-1.257, 1.909, 1.486), (-1.047, -2.027, 0.7185), (0.9532, -2.027, 0.7185), (-1.047, -3.682, 0.4112), (0.9532, -3.682, 0.4112), (1.221, 1.001, 1.863), (-1.368, 0.9951, 1.93), (1.014, 1.763, 1.718), (-1.058, 1.896, 1.763), (-1.055, -2.027, 0.9922), (1.0, -2.027, 1.045), (-1.055, -3.682, 0.7303), (1.0, -3.682, 0.7303), (1.0, 3.664, 0.7303), (-1.055, 3.664, 0.7303), (0.9532, 3.664, 0.4112), (-1.047, 3.664, 0.4112), (0.9639, 3.664, -0.7093), (-0.9639, 3.664, -0.7093), (0.9639, 3.664, 0.1057), (-0.9639, 3.664, 0.1057), (-0.02753, 3.664, 0.7303), (1.048, 2.888, 0.6516), (-1.104, 2.8, 0.6516), (1.112, 2.762, 0.4112), (-1.095, 2.674, 0.4112), (1.134, 2.711, -0.6885), (-1.099, 2.828, -0.7093), (0.9966, 2.951, 0.08709), (-1.0, 2.674, 0.1057), (-0.02881, 2.7, 0.6516), (-0.05077, 2.574, 0.4112), (0.03219, 2.514, -0.7468), (0.00175, 2.587, 0.103), (1.034, 3.366, -0.7009), (-0.02817, 3.119, 0.7303), (1.024, 3.213, 0.7303), (1.091, 3.213, 0.4112), (0.9854, 3.246, 0.09734), (-1.031, 3.246, -0.7093), (-0.9821, 3.169, 0.1057)], [], [(50, 69, 65, 48), (51, 71, 0, 47), (45, 1, 66, 52), (47, 0, 1, 45), (44, 67, 68, 46), (23, 7, 5, 2), (22, 2, 5, 6), (15, 3, 5, 7), (23, 21, 7), (21, 12, 7), (14, 6, 5, 3), (12, 15, 7), (6, 13, 20), (6, 14, 13), (9, 38, 30, 4), (31, 39, 9, 4), (22, 6, 20), (15, 31, 4, 3), (38, 9, 8, 36), (14, 3, 4, 30), (36, 8, 10, 41), (41, 10, 11, 43), (30, 29, 13, 14), (34, 32, 16, 18), (24, 16, 12, 21), (26, 18, 16, 24), (20, 13, 17, 25), (25, 17, 19, 27), (28, 31, 15, 12), (29, 33, 17, 13), (33, 35, 19, 17), (32, 28, 12, 16), (32, 40, 37, 28), (30, 38, 36, 29), (9, 39, 37, 8), (28, 37, 39, 31), (34, 42, 40, 32), (29, 36, 41, 33), (8, 37, 40, 10), (33, 41, 43, 35), (10, 40, 42, 11), (66, 61, 53, 67), (56, 60, 64, 62), (59, 64, 63, 57), (53, 61, 62, 55), (62, 64, 59, 55), (64, 60, 58, 63), (61, 54, 56, 62), (68, 55, 59, 69), (70, 58, 60, 71), (69, 59, 57, 65), (71, 60, 56, 0), (1, 54, 61, 66), (0, 56, 54, 1), (67, 53, 55, 68), (52, 66, 67, 44), (46, 68, 69, 50), (49, 70, 71, 51)])
me_cube_008.polygons.foreach_set('use_smooth', [True] * 58)
_uv = me_cube_008.uv_layers.new(name='UVMap')
_uv.uv.foreach_set('vector', [0.1328, 0.9735, 0.1363, 0.9151, 0.02337, 0.9225, 0.01906, 0.9651, 0.5951, 0.9892, 0.593, 0.9197, 0.5487, 0.921, 0.5506, 0.99, 0.5057, 0.991, 0.5054, 0.9229, 0.3649, 0.916, 0.3622, 0.991, 0.5506, 0.99, 0.5487, 0.921, 0.5054, 0.9229, 0.5057, 0.991, 0.2202, 0.9805, 0.2241, 0.9199, 0.1816, 0.913, 0.1751, 0.977, 0.5631, 0.8331, 0.5632, 0.732, 0.6587, 0.7142, 0.6625, 0.8438, 0.7679, 0.8325, 0.6625, 0.8438, 0.6587, 0.7142, 0.7686, 0.7083, 0.5624, 0.6796, 0.6555, 0.6469, 0.6587, 0.7142, 0.5632, 0.732, 0.3024, 0.5513, 0.3094, 0.4639, 0.3979, 0.5659, 0.3094, 0.4639, 0.4926, 0.4914, 0.3979, 0.5659, 0.7534, 0.6263, 0.7686, 0.7083, 0.6587, 0.7142, 0.6555, 0.6469, 0.4926, 0.4914, 0.4471, 0.5698, 0.3979, 0.5659, 0.8865, 0.5353, 0.8208, 0.4902, 0.9936, 0.4611, 0.8865, 0.5353, 0.8119, 0.5759, 0.8208, 0.4902, 0.6523, 0.5795, 0.7527, 0.5706, 0.7684, 0.5983, 0.6536, 0.6197, 0.5332, 0.609, 0.5536, 0.5808, 0.6523, 0.5795, 0.6536, 0.6197, 1.006, 0.5372, 0.8865, 0.5353, 0.9936, 0.4611, 0.5624, 0.6796, 0.5332, 0.609, 0.6536, 0.6197, 0.6555, 0.6469, 0.7527, 0.5706, 0.6523, 0.5795, 0.6495, 0.5021, 0.7465, 0.499, 0.7534, 0.6263, 0.6555, 0.6469, 0.6536, 0.6197, 0.7684, 0.5983, 0.7465, 0.499, 0.6495, 0.5021, 0.6487, 0.221, 0.75, 0.2199, 0.75, 0.2199, 0.6487, 0.221, 0.6494, 0.0609, 0.7439, 0.05889, 0.7811, 0.5839, 0.788, 0.4966, 0.8208, 0.4902, 0.8119, 0.5759, 0.5262, 0.05147, 0.5207, 0.2132, 0.494, 0.2144, 0.4967, 0.045, 0.4011, 0.192, 0.494, 0.2144, 0.4926, 0.4914, 0.3094, 0.4639, 0.4213, 0.02749, 0.4967, 0.045, 0.494, 0.2144, 0.4011, 0.192, 0.9936, 0.4611, 0.8208, 0.4902, 0.8119, 0.213, 0.9204, 0.1845, 0.9204, 0.1845, 0.8119, 0.213, 0.8018, 0.04461, 0.8767, 0.02421, 0.5249, 0.4976, 0.52, 0.5812, 0.4471, 0.5698, 0.4926, 0.4914, 0.788, 0.4966, 0.7804, 0.2126, 0.8119, 0.213, 0.8208, 0.4902, 0.7804, 0.2126, 0.7735, 0.05209, 0.8018, 0.04461, 0.8119, 0.213, 0.5207, 0.2132, 0.5249, 0.4976, 0.4926, 0.4914, 0.494, 0.2144, 0.5207, 0.2132, 0.5456, 0.2193, 0.5583, 0.4979, 0.5249, 0.4976, 0.7811, 0.5839, 0.7527, 0.5706, 0.7465, 0.499, 0.788, 0.4966, 0.6523, 0.5795, 0.5536, 0.5808, 0.5583, 0.4979, 0.6495, 0.5021, 0.5249, 0.4976, 0.5583, 0.4979, 0.5536, 0.5808, 0.52, 0.5812, 0.5262, 0.05147, 0.5556, 0.05804, 0.5456, 0.2193, 0.5207, 0.2132, 0.788, 0.4966, 0.7465, 0.499, 0.75, 0.2199, 0.7804, 0.2126, 0.6495, 0.5021, 0.5583, 0.4979, 0.5456, 0.2193, 0.6487, 0.221, 0.7804, 0.2126, 0.75, 0.2199, 0.7439, 0.05889, 0.7735, 0.05209, 0.6487, 0.221, 0.5456, 0.2193, 0.5556, 0.05804, 0.6494, 0.0609, 0.3649, 0.916, 0.3669, 0.8597, 0.2213, 0.8743, 0.2241, 0.9199, 0.5115, 0.8336, 0.5011, 0.7904, 0.3638, 0.7825, 0.3701, 0.8238, 0.2193, 0.7828, 0.3638, 0.7825, 0.3633, 0.6659, 0.209, 0.67, 0.2213, 0.8743, 0.3669, 0.8597, 0.3701, 0.8238, 0.2119, 0.8367, 0.3701, 0.8238, 0.3638, 0.7825, 0.2193, 0.7828, 0.2119, 0.8367, 0.3638, 0.7825, 0.5011, 0.7904, 0.5246, 0.6778, 0.3633, 0.6659, 0.3669, 0.8597, 0.5117, 0.8715, 0.5115, 0.8336, 0.3701, 0.8238, 0.1816, 0.913, 0.1891, 0.8518, 0.1383, 0.8737, 0.1363, 0.9151, 0.7082, 0.9262, 0.7066, 0.8664, 0.5898, 0.85, 0.593, 0.9197, 0.1363, 0.9151, 0.1383, 0.8737, 0.03158, 0.83, 0.02337, 0.9225, 0.593, 0.9197, 0.5898, 0.85, 0.5446, 0.8517, 0.5487, 0.921, 0.5054, 0.9229, 0.5117, 0.8715, 0.3669, 0.8597, 0.3649, 0.916, 0.5487, 0.921, 0.5446, 0.8517, 0.5117, 0.8715, 0.5054, 0.9229, 0.2241, 0.9199, 0.2213, 0.8743, 0.1891, 0.8518, 0.1816, 0.913, 0.3622, 0.991, 0.3649, 0.916, 0.2241, 0.9199, 0.2202, 0.9805, 0.1751, 0.977, 0.1816, 0.913, 0.1363, 0.9151, 0.1328, 0.9735, 0.71, 0.9858, 0.7082, 0.9262, 0.593, 0.9197, 0.5951, 0.9892])
me_cube_008.materials.append(mat_material)
me_cube_008.use_remesh_preserve_volume = False
me_cube_008.use_remesh_preserve_attributes = False
me_cube_008.use_mirror_vertex_groups = False
me_cube_008.update()
me_cube_006 = bpy.data.meshes.new('Cube.006')
me_cube_006.from_pydata([(0.1418, -0.2398, 3.085), (0.2104, -0.2398, 3.085), (0.2104, 1.524, 2.988), (0.1418, 1.524, 2.988), (0.1761, -0.2398, 3.017), (0.1418, 3.328, 3.147), (0.2104, 3.328, 3.147), (0.1761, 1.524, 2.919), (0.1761, 3.328, 3.078), (0.1418, -1.875, 3.412), (0.2104, -1.875, 3.412), (0.1761, -1.875, 3.343), (0.1418, -3.372, 4.253), (0.2104, -3.372, 4.253), (0.1761, -3.372, 4.185), (0.07618, -3.389, 4.297), (0.2761, -3.389, 4.297), (0.1761, -3.389, 4.097), (0.09002, -3.505, 4.267), (0.2718, -3.499, 4.262), (0.1786, -3.477, 4.15), (0.06386, 3.355, 3.199), (0.2884, 3.355, 3.199), (0.1761, 3.355, 2.974), (0.06441, 3.485, 3.162), (0.2889, 3.485, 3.162), (0.1767, 3.485, 3.057), (0.1761, 3.427, 2.974), (0.06386, 3.427, 3.199), (0.2884, 3.427, 3.199), (0.1763, -3.432, 4.099), (0.2759, -3.448, 4.297), (0.07618, -3.453, 4.296), (1.0, 3.664, 0.7303), (1.0, -3.682, 0.7303), (-1.055, -3.682, 0.7303), (-1.055, 3.664, 0.7303), (0.8567, -3.409, 0.7483), (-1.049, -3.39, 0.682), (-1.09, 3.225, 0.7042), (1.005, 3.134, 0.559), (0.9532, 3.664, 0.4112), (0.9532, -3.682, 0.4112), (-1.047, -3.682, 0.4112), (-1.047, 3.664, 0.4112), (0.7131, -3.251, 0.4222), (-1.047, -3.251, 0.4222), (-1.046, 2.914, 0.4147), (0.9532, 3.072, 0.2359), (0.9639, 3.664, -0.7093), (0.9639, -3.682, -0.7093), (-0.9639, -3.682, -0.7093), (-0.9639, 3.664, -0.7093), (0.8999, -3.171, -0.7093), (-0.9962, -3.171, -0.5245), (-0.9639, 3.009, -0.7093), (0.9639, 3.009, -0.7093), (0.9639, 3.664, 0.1057), (0.9639, -3.682, 0.1057), (-0.9639, -3.682, 0.1057), (-0.9639, 3.664, 0.1057), (0.8999, -3.171, 0.1601), (-0.9962, -3.171, 0.1604), (-0.9639, 3.009, 8.792e-05), (0.9639, 3.009, 8.792e-05), (-0.02753, 3.664, 0.7303), (-0.02753, -3.682, 0.7303), (0.005, -3.172, 0.8174), (-0.01979, 3.057, 0.595), (-0.04537, -2.997, 0.4247), (-1.192e-07, -3.054, -0.7089), (-2.98e-07, -3.054, 0.106), (-0.04675, 2.792, 0.4112), (1.192e-07, 2.792, -0.7093), (2.384e-07, 2.792, 0.1057), (-0.7713, -3.39, 0.7143), (-0.8103, -3.413, 0.7143), (-0.8103, -3.458, 0.7143), (-0.7713, -3.48, 0.7143), (-0.7323, -3.458, 0.7143), (-0.7323, -3.413, 0.7143), (-0.7713, -3.335, 4.377), (-0.8583, -3.385, 4.377), (-0.8583, -3.485, 4.377), (-0.7713, -3.536, 4.377), (-0.6844, -3.485, 4.377), (-0.6844, -3.385, 4.377), (-0.7713, -3.363, 3.72), (-0.7084, -3.399, 3.72), (-0.7084, -3.472, 3.72), (-0.7713, -3.508, 3.72), (-0.8343, -3.472, 3.72), (-0.8343, -3.399, 3.72), (-0.7713, -3.435, 4.377), (-0.6791, -3.456, 4.262), (-0.6801, -3.408, 4.262), (-0.6865, -3.413, 4.149), (-0.6858, -3.448, 4.148), (0.6808, -3.5, 4.285), (0.6705, -3.388, 4.29), (0.7032, -3.379, 4.125), (0.7107, -3.459, 4.121), (-0.7713, 3.361, 0.657), (-0.8103, 3.383, 0.657), (-0.8103, 3.428, 0.657), (-0.7713, 3.451, 0.657), (-0.7323, 3.428, 0.657), (-0.7323, 3.383, 0.657), (-0.7713, 3.306, 3.265), (-0.8583, 3.356, 3.265), (-0.8583, 3.456, 3.265), (-0.7713, 3.506, 3.265), (-0.6844, 3.456, 3.265), (-0.6844, 3.356, 3.265), (-0.7713, 3.333, 2.608), (-0.7084, 3.37, 2.608), (-0.7084, 3.442, 2.608), (-0.7713, 3.479, 2.608), (-0.8343, 3.442, 2.608), (-0.8343, 3.37, 2.608), (-0.7713, 3.406, 3.265), (-0.6791, 3.427, 3.15), (-0.6801, 3.378, 3.15), (-0.6865, 3.384, 3.037), (-0.6858, 3.419, 3.036), (0.6808, 3.47, 3.173), (0.6705, 3.359, 3.178), (0.7032, 3.349, 3.013), (0.7107, 3.43, 3.009)], [], [(11, 10, 13, 14), (7, 3, 5, 8), (3, 2, 6, 5), (7, 4, 0, 3), (0, 1, 2, 3), (8, 5, 21, 23), (4, 1, 10, 11), (4, 7, 2, 1), (2, 7, 8, 6), (1, 0, 9, 10), (0, 4, 11, 9), (14, 13, 16, 17), (10, 9, 12, 13), (9, 11, 14, 12), (30, 31, 19, 20), (13, 12, 15, 16), (12, 14, 17, 15), (20, 19, 18), (31, 32, 18, 19), (32, 30, 20, 18), (27, 28, 24, 26), (5, 6, 22, 21), (6, 8, 23, 22), (26, 24, 25), (28, 29, 25, 24), (29, 27, 26, 25), (23, 21, 28, 27), (21, 22, 29, 28), (22, 23, 27, 29), (17, 16, 31, 30), (16, 15, 32, 31), (15, 17, 30, 32), (67, 38, 35, 66), (45, 37, 34, 42), (47, 39, 36, 44), (43, 35, 38, 46), (65, 36, 39, 68), (41, 33, 40, 48), (45, 42, 58, 61), (47, 44, 60, 63), (53, 61, 58, 50), (55, 63, 60, 52), (51, 59, 62, 54), (49, 57, 64, 56), (41, 48, 64, 57), (43, 46, 62, 59), (37, 67, 66, 34), (33, 65, 68, 40), (61, 71, 69, 45), (53, 70, 71, 61), (54, 62, 71, 70), (62, 46, 69, 71), (46, 38, 67, 69), (67, 37, 45, 69), (64, 74, 73, 56), (63, 55, 73, 74), (63, 74, 72, 47), (47, 72, 68, 39), (68, 72, 48, 40), (64, 48, 72, 74), (87, 88, 86, 81), (88, 89, 97, 96), (89, 90, 84, 85), (90, 91, 83, 84), (91, 92, 82, 83), (92, 87, 81, 82), (75, 80, 88, 87), (80, 79, 89, 88), (79, 78, 90, 89), (78, 77, 91, 90), (77, 76, 92, 91), (76, 75, 87, 92), (96, 97, 101, 100), (89, 85, 94, 97), (86, 88, 96, 95), (85, 86, 95, 94), (100, 101, 98, 99), (97, 94, 98, 101), (95, 96, 100, 99), (94, 95, 99, 98), (114, 115, 113, 108), (115, 116, 124, 123), (116, 117, 111, 112), (117, 118, 110, 111), (118, 119, 109, 110), (119, 114, 108, 109), (102, 107, 115, 114), (107, 106, 116, 115), (106, 105, 117, 116), (105, 104, 118, 117), (104, 103, 119, 118), (103, 102, 114, 119), (123, 124, 128, 127), (116, 112, 121, 124), (113, 115, 123, 122), (112, 113, 122, 121), (127, 128, 125, 126), (124, 121, 125, 128), (122, 123, 127, 126), (121, 122, 126, 125), (81, 86, 93), (86, 85, 93), (85, 84, 93), (84, 83, 93), (83, 82, 93), (82, 81, 93), (108, 113, 120), (113, 112, 120), (112, 111, 120), (111, 110, 120), (110, 109, 120), (109, 108, 120)])
me_cube_006.polygons.foreach_set('use_smooth', [True] * 112)
_uv = me_cube_006.uv_layers.new(name='UVMap')
_uv.uv.foreach_set('vector', [0.9717, 0.2544, 0.9616, 0.2511, 0.9609, 0.002963, 0.9709, 0.007796, 0.9711, 0.7353, 0.9825, 0.7355, 0.9821, 1.003, 0.9711, 1.002, 0.9825, 0.7355, 0.9924, 0.7355, 0.992, 1.003, 0.9821, 1.003, 0.9711, 0.7353, 0.9717, 0.4817, 0.9828, 0.4805, 0.9825, 0.7355, 0.9828, 0.4805, 0.9923, 0.4805, 0.9924, 0.7355, 0.9825, 0.7355, 0.8495, 0.6919, 0.8448, 0.7083, 0.8341, 0.7133, 0.8321, 0.6874, 0.9717, 0.4817, 0.9605, 0.4804, 0.9616, 0.2511, 0.9717, 0.2544, 0.9717, 0.4817, 0.9711, 0.7353, 0.9598, 0.7354, 0.9605, 0.4804, 0.9598, 0.7354, 0.9711, 0.7353, 0.9711, 1.002, 0.9598, 1.003, 0.9923, 0.4805, 0.9828, 0.4805, 0.9817, 0.251, 0.9914, 0.251, 0.9828, 0.4805, 0.9717, 0.4817, 0.9717, 0.2544, 0.9817, 0.251, 0.9223, 0.7185, 0.9387, 0.74, 0.9414, 0.7682, 0.9081, 0.7224, 0.9914, 0.251, 0.9817, 0.251, 0.9804, 0.003109, 0.9903, 0.003068, 0.9817, 0.251, 0.9717, 0.2544, 0.9709, 0.007796, 0.9804, 0.003109, 0.8998, 0.7239, 0.9179, 0.7807, 0.8953, 0.7779, 0.8833, 0.7259, 0.9353, 0.6949, 0.9189, 0.7017, 0.9106, 0.6969, 0.9414, 0.6636, 0.9189, 0.7017, 0.9223, 0.7185, 0.9081, 0.7224, 0.9106, 0.6969, 0.8833, 0.7259, 0.8879, 0.6521, 0.8996, 0.6944, 0.9181, 0.6474, 0.9034, 0.695, 0.8996, 0.6944, 0.8879, 0.6521, 0.9034, 0.695, 0.8998, 0.7239, 0.8833, 0.7259, 0.8996, 0.6944, 0.821, 0.6879, 0.8265, 0.7162, 0.8224, 0.7171, 0.7936, 0.688, 0.8448, 0.7083, 0.8608, 0.7159, 0.8634, 0.7543, 0.8341, 0.7133, 0.8655, 0.6697, 0.8495, 0.6919, 0.8321, 0.6874, 0.8669, 0.635, 0.7936, 0.688, 0.8224, 0.7171, 0.809, 0.7609, 0.8265, 0.7162, 0.8377, 0.764, 0.809, 0.7609, 0.8224, 0.7171, 0.8349, 0.6189, 0.821, 0.6879, 0.7936, 0.688, 0.8063, 0.6239, 0.8321, 0.6874, 0.8341, 0.7133, 0.8265, 0.7162, 0.821, 0.6879, 0.8341, 0.7133, 0.8634, 0.7543, 0.8377, 0.764, 0.8265, 0.7162, 0.8669, 0.635, 0.8321, 0.6874, 0.821, 0.6879, 0.8349, 0.6189, 0.9081, 0.7224, 0.9414, 0.7682, 0.9179, 0.7807, 0.8998, 0.7239, 0.9414, 0.6636, 0.9106, 0.6969, 0.9034, 0.695, 0.9181, 0.6474, 0.9106, 0.6969, 0.9081, 0.7224, 0.8998, 0.7239, 0.9034, 0.695, 0.4727, 0.8996, 0.6673, 0.9072, 0.6769, 0.9642, 0.4783, 0.9937, 0.2807, 0.8459, 0.3136, 0.9153, 0.2779, 0.9646, 0.2268, 0.9269, 0.2076, 0.3643, 0.258, 0.4173, 0.2623, 0.4928, 0.2076, 0.4928, 0.7359, 0.944, 0.6769, 0.9642, 0.6673, 0.9072, 0.7065, 0.865, 0.4384, 0.4968, 0.2623, 0.4928, 0.258, 0.4173, 0.4391, 0.3918, 0.6673, 0.4728, 0.6149, 0.4909, 0.6126, 0.3953, 0.6623, 0.3668, 0.2807, 0.8459, 0.2268, 0.9269, 0.1718, 0.9022, 0.2236, 0.8143, 0.2076, 0.3643, 0.2076, 0.4928, 0.1533, 0.4931, 0.1352, 0.3809, 0.06759, 0.7434, 0.2236, 0.8143, 0.1718, 0.9022, 0.02562, 0.8358, 0.01358, 0.3809, 0.1352, 0.3809, 0.1533, 0.4931, 0.01358, 0.4931, 0.9443, 0.8703, 0.7944, 0.9238, 0.7506, 0.8332, 0.8767, 0.7882, 0.8492, 0.4094, 0.7169, 0.4555, 0.697, 0.3433, 0.8122, 0.3032, 0.6673, 0.4728, 0.6623, 0.3668, 0.697, 0.3433, 0.7169, 0.4555, 0.7359, 0.944, 0.7065, 0.865, 0.7506, 0.8332, 0.7944, 0.9238, 0.3136, 0.9153, 0.4727, 0.8996, 0.4783, 0.9937, 0.2779, 0.9646, 0.6149, 0.4909, 0.4384, 0.4968, 0.4391, 0.3918, 0.6126, 0.3953, 0.3041, 0.7879, 0.4749, 0.7717, 0.4837, 0.8289, 0.3394, 0.8402, 0.3021, 0.6192, 0.4782, 0.6192, 0.4749, 0.7717, 0.3041, 0.7879, 0.6693, 0.6656, 0.6602, 0.7962, 0.4749, 0.7717, 0.4782, 0.6192, 0.6602, 0.7962, 0.6677, 0.8498, 0.4837, 0.8289, 0.4749, 0.7717, 0.6677, 0.8498, 0.6673, 0.9072, 0.4727, 0.8996, 0.4837, 0.8289, 0.4727, 0.8996, 0.3136, 0.9153, 0.3394, 0.8402, 0.4837, 0.8289, 0.6115, 0.2979, 0.445, 0.2914, 0.4568, 0.155, 0.6266, 0.176, 0.2801, 0.2691, 0.2862, 0.1466, 0.4568, 0.155, 0.445, 0.2914, 0.2801, 0.2691, 0.445, 0.2914, 0.4332, 0.3395, 0.2687, 0.3459, 0.2687, 0.3459, 0.4332, 0.3395, 0.4391, 0.3918, 0.258, 0.4173, 0.4391, 0.3918, 0.4332, 0.3395, 0.6061, 0.3392, 0.6126, 0.3953, 0.6115, 0.2979, 0.6061, 0.3392, 0.4332, 0.3395, 0.445, 0.2914, 0.6563, 0.04546, 0.6555, 0.03137, 0.7816, 0.01626, 0.7835, 0.03556, 0.6554, 0.1163, 0.6563, 0.1022, 0.739, 0.1153, 0.7383, 0.1221, 0.6563, 0.1022, 0.6568, 0.08801, 0.7845, 0.09327, 0.7833, 0.1125, 0.6568, 0.08801, 0.657, 0.07381, 0.7849, 0.07404, 0.7845, 0.09327, 0.657, 0.07381, 0.6568, 0.05961, 0.7846, 0.05479, 0.7849, 0.07404, 0.6568, 0.05961, 0.6563, 0.04546, 0.7835, 0.03556, 0.7846, 0.05479, 0.07183, 0.05356, 0.07165, 0.04342, 0.6555, 0.03137, 0.6563, 0.04546, 0.07165, 0.1043, 0.07183, 0.09413, 0.6563, 0.1022, 0.6554, 0.1163, 0.07183, 0.09413, 0.07193, 0.08399, 0.6568, 0.08801, 0.6563, 0.1022, 0.07193, 0.08399, 0.07197, 0.07385, 0.657, 0.07381, 0.6568, 0.08801, 0.07197, 0.07385, 0.07193, 0.06371, 0.6568, 0.05961, 0.657, 0.07381, 0.07193, 0.06371, 0.07183, 0.05356, 0.6563, 0.04546, 0.6568, 0.05961, 0.3522, 0.5701, 0.3524, 0.5637, 0.6056, 0.5655, 0.604, 0.5802, 0.6563, 0.1022, 0.7833, 0.1125, 0.7608, 0.1162, 0.739, 0.1153, 0.7813, 0.1322, 0.6554, 0.1163, 0.7383, 0.1221, 0.7599, 0.1252, 0.7833, 0.1125, 0.7813, 0.1322, 0.7599, 0.1252, 0.7608, 0.1162, 0.604, 0.5802, 0.6056, 0.5655, 0.6365, 0.5634, 0.6343, 0.5836, 0.3524, 0.5637, 0.3533, 0.5431, 0.5999, 0.535, 0.6056, 0.5655, 0.3522, 0.5907, 0.3522, 0.5701, 0.604, 0.5802, 0.5963, 0.6097, 0.3533, 0.5431, 0.3526, 0.5343, 0.5967, 0.515, 0.5999, 0.535, 0.8776, 0.2005, 0.8623, 0.2012, 0.8514, 0.0635, 0.8723, 0.06228, 0.8623, 0.2012, 0.8471, 0.2022, 0.8428, 0.1122, 0.8502, 0.1113, 0.9389, 0.2022, 0.9237, 0.2012, 0.9349, 0.06363, 0.9557, 0.06575, 0.9237, 0.2012, 0.9083, 0.2005, 0.914, 0.06235, 0.9349, 0.06363, 0.9083, 0.2005, 0.893, 0.2003, 0.8932, 0.0619, 0.914, 0.06235, 0.893, 0.2003, 0.8776, 0.2005, 0.8723, 0.06228, 0.8932, 0.0619, 0.8836, 0.6114, 0.8741, 0.6116, 0.8623, 0.2012, 0.8776, 0.2005, 0.8741, 0.6116, 0.8647, 0.6119, 0.8471, 0.2022, 0.8623, 0.2012, 0.9213, 0.6119, 0.9119, 0.6116, 0.9237, 0.2012, 0.9389, 0.2022, 0.9119, 0.6116, 0.9024, 0.6114, 0.9083, 0.2005, 0.9237, 0.2012, 0.9024, 0.6114, 0.893, 0.6113, 0.893, 0.2003, 0.9083, 0.2005, 0.893, 0.6113, 0.8836, 0.6114, 0.8776, 0.2005, 0.893, 0.2003, 0.06771, 0.5588, 0.06771, 0.5525, 0.3208, 0.5453, 0.3197, 0.5599, 0.8471, 0.2022, 0.83, 0.06568, 0.8389, 0.08877, 0.8428, 0.1122, 0.8514, 0.0635, 0.8623, 0.2012, 0.8502, 0.1113, 0.8487, 0.08771, 0.83, 0.06568, 0.8514, 0.0635, 0.8487, 0.08771, 0.8389, 0.08877, 0.3197, 0.5599, 0.3208, 0.5453, 0.3517, 0.542, 0.3502, 0.5623, 0.06771, 0.5525, 0.06792, 0.5318, 0.314, 0.515, 0.3208, 0.5453, 0.06845, 0.5795, 0.06771, 0.5588, 0.3197, 0.5599, 0.3131, 0.5898, 0.06813, 0.5883, 0.06845, 0.5795, 0.3131, 0.5898, 0.3138, 0.6101, 0.7521, 0.5302, 0.7355, 0.559, 0.7189, 0.5302, 0.7355, 0.559, 0.7023, 0.559, 0.7189, 0.5302, 0.7023, 0.559, 0.6857, 0.5302, 0.7189, 0.5302, 0.6857, 0.5302, 0.7023, 0.5014, 0.7189, 0.5302, 0.7023, 0.5014, 0.7355, 0.5014, 0.7189, 0.5302, 0.7355, 0.5014, 0.7521, 0.5302, 0.7189, 0.5302, 0.753, 0.5302, 0.7696, 0.5014, 0.7862, 0.5302, 0.7696, 0.5014, 0.8029, 0.5014, 0.7862, 0.5302, 0.8029, 0.5014, 0.8195, 0.5302, 0.7862, 0.5302, 0.8195, 0.5302, 0.8029, 0.559, 0.7862, 0.5302, 0.8029, 0.559, 0.7696, 0.559, 0.7862, 0.5302, 0.7696, 0.559, 0.753, 0.5302, 0.7862, 0.5302])
me_cube_006.materials.append(mat_material_004)
me_cube_006.use_remesh_preserve_volume = False
me_cube_006.use_remesh_preserve_attributes = False
me_cube_006.use_mirror_vertex_groups = False
me_cube_006.update()
me_cube_003 = bpy.data.meshes.new('Cube.003')
me_cube_003.from_pydata([(-1.071, 3.169, 0.4112), (-1.08, 3.169, 0.7303), (-0.03167, 2.036, -0.7483), (-0.02753, 2.17, 1.104), (-0.02753, 2.17, 1.404), (-0.05256, 1.836, 0.4881), (0.975, 1.517, 0.4911), (-0.9639, 1.847, 0.3213), (-0.07353, 0.9705, 1.993), (-0.02753, 1.909, 1.775), (-0.02753, -2.027, 1.085), (-0.02753, -3.682, 0.7303), (-0.9639, 0.9717, 1.282), (0.8707, 0.9717, 1.122), (0.9639, 1.847, 1.25), (-0.9639, 1.847, 0.8282), (-0.9962, -1.947, 0.4564), (1.14, -1.947, 0.4564), (-0.9639, -3.682, 0.1057), (0.9639, -3.682, 0.1057), (0.8707, 0.9717, -0.7093), (-0.9639, 0.9717, -0.7093), (0.9649, 1.749, -0.6961), (-0.9639, 1.847, -0.6458), (-0.9962, -1.947, -0.5245), (1.14, -1.947, -0.7093), (-0.9639, -3.682, -0.7093), (0.9639, -3.682, -0.7093), (-1.257, 1.001, 1.519), (1.164, 1.001, 1.353), (1.164, 1.909, 1.486), (-1.257, 1.909, 1.486), (-1.047, -2.027, 0.7185), (0.9532, -2.027, 0.7185), (-1.047, -3.682, 0.4112), (0.9532, -3.682, 0.4112), (1.221, 1.001, 1.863), (-1.368, 0.9951, 1.93), (1.014, 1.763, 1.718), (-1.058, 1.896, 1.763), (-1.055, -2.027, 0.9922), (1.0, -2.027, 1.045), (-1.055, -3.682, 0.7303), (1.0, -3.682, 0.7303), (1.0, 3.664, 0.7303), (-1.055, 3.664, 0.7303), (0.9532, 3.664, 0.4112), (-1.047, 3.664, 0.4112), (0.9639, 3.664, -0.7093), (-0.9639, 3.664, -0.7093), (0.9639, 3.664, 0.1057), (-0.9639, 3.664, 0.1057), (-0.02753, 3.664, 0.7303), (1.048, 2.888, 0.6516), (-1.104, 2.8, 0.6516), (1.112, 2.762, 0.4112), (-1.095, 2.674, 0.4112), (1.134, 2.711, -0.6885), (-1.099, 2.828, -0.7093), (0.9966, 2.951, 0.08709), (-1.0, 2.674, 0.1057), (-0.02881, 2.7, 0.6516), (-0.05077, 2.574, 0.4112), (0.03219, 2.514, -0.7468), (0.00175, 2.587, 0.103), (1.034, 3.366, -0.7009), (-0.02817, 3.119, 0.7303), (1.024, 3.213, 0.7303), (1.091, 3.213, 0.4112), (0.9854, 3.246, 0.09734), (-1.031, 3.246, -0.7093), (-0.9821, 3.169, 0.1057)], [], [(50, 69, 65, 48), (51, 71, 0, 47), (45, 1, 66, 52), (47, 0, 1, 45), (44, 67, 68, 46), (23, 7, 5, 2), (22, 2, 5, 6), (15, 3, 5, 7), (23, 21, 7), (21, 12, 7), (14, 6, 5, 3), (12, 15, 7), (6, 13, 20), (6, 14, 13), (9, 38, 30, 4), (31, 39, 9, 4), (22, 6, 20), (15, 31, 4, 3), (38, 9, 8, 36), (14, 3, 4, 30), (36, 8, 10, 41), (41, 10, 11, 43), (30, 29, 13, 14), (34, 32, 16, 18), (24, 16, 12, 21), (26, 18, 16, 24), (20, 13, 17, 25), (25, 17, 19, 27), (28, 31, 15, 12), (29, 33, 17, 13), (33, 35, 19, 17), (32, 28, 12, 16), (32, 40, 37, 28), (30, 38, 36, 29), (9, 39, 37, 8), (28, 37, 39, 31), (34, 42, 40, 32), (29, 36, 41, 33), (8, 37, 40, 10), (33, 41, 43, 35), (10, 40, 42, 11), (66, 61, 53, 67), (56, 60, 64, 62), (59, 64, 63, 57), (53, 61, 62, 55), (62, 64, 59, 55), (64, 60, 58, 63), (61, 54, 56, 62), (68, 55, 59, 69), (70, 58, 60, 71), (69, 59, 57, 65), (71, 60, 56, 0), (1, 54, 61, 66), (0, 56, 54, 1), (67, 53, 55, 68), (52, 66, 67, 44), (46, 68, 69, 50), (49, 70, 71, 51)])
me_cube_003.polygons.foreach_set('use_smooth', [True] * 58)
_uv = me_cube_003.uv_layers.new(name='UVMap')
_uv.uv.foreach_set('vector', [0.1328, 0.9735, 0.1363, 0.9151, 0.02337, 0.9225, 0.01906, 0.9651, 0.5951, 0.9892, 0.593, 0.9197, 0.5487, 0.921, 0.5506, 0.99, 0.5057, 0.991, 0.5054, 0.9229, 0.3649, 0.916, 0.3622, 0.991, 0.5506, 0.99, 0.5487, 0.921, 0.5054, 0.9229, 0.5057, 0.991, 0.2202, 0.9805, 0.2241, 0.9199, 0.1816, 0.913, 0.1751, 0.977, 0.5631, 0.8331, 0.5632, 0.732, 0.6587, 0.7142, 0.6625, 0.8438, 0.7679, 0.8325, 0.6625, 0.8438, 0.6587, 0.7142, 0.7686, 0.7083, 0.5624, 0.6796, 0.6555, 0.6469, 0.6587, 0.7142, 0.5632, 0.732, 0.3024, 0.5513, 0.3094, 0.4639, 0.3979, 0.5659, 0.3094, 0.4639, 0.4926, 0.4914, 0.3979, 0.5659, 0.7534, 0.6263, 0.7686, 0.7083, 0.6587, 0.7142, 0.6555, 0.6469, 0.4926, 0.4914, 0.4471, 0.5698, 0.3979, 0.5659, 0.8865, 0.5353, 0.8208, 0.4902, 0.9936, 0.4611, 0.8865, 0.5353, 0.8119, 0.5759, 0.8208, 0.4902, 0.6523, 0.5795, 0.7527, 0.5706, 0.7684, 0.5983, 0.6536, 0.6197, 0.5332, 0.609, 0.5536, 0.5808, 0.6523, 0.5795, 0.6536, 0.6197, 1.006, 0.5372, 0.8865, 0.5353, 0.9936, 0.4611, 0.5624, 0.6796, 0.5332, 0.609, 0.6536, 0.6197, 0.6555, 0.6469, 0.7527, 0.5706, 0.6523, 0.5795, 0.6495, 0.5021, 0.7465, 0.499, 0.7534, 0.6263, 0.6555, 0.6469, 0.6536, 0.6197, 0.7684, 0.5983, 0.7465, 0.499, 0.6495, 0.5021, 0.6487, 0.221, 0.75, 0.2199, 0.75, 0.2199, 0.6487, 0.221, 0.6494, 0.0609, 0.7439, 0.05889, 0.7811, 0.5839, 0.788, 0.4966, 0.8208, 0.4902, 0.8119, 0.5759, 0.5262, 0.05147, 0.5207, 0.2132, 0.494, 0.2144, 0.4967, 0.045, 0.4011, 0.192, 0.494, 0.2144, 0.4926, 0.4914, 0.3094, 0.4639, 0.4213, 0.02749, 0.4967, 0.045, 0.494, 0.2144, 0.4011, 0.192, 0.9936, 0.4611, 0.8208, 0.4902, 0.8119, 0.213, 0.9204, 0.1845, 0.9204, 0.1845, 0.8119, 0.213, 0.8018, 0.04461, 0.8767, 0.02421, 0.5249, 0.4976, 0.52, 0.5812, 0.4471, 0.5698, 0.4926, 0.4914, 0.788, 0.4966, 0.7804, 0.2126, 0.8119, 0.213, 0.8208, 0.4902, 0.7804, 0.2126, 0.7735, 0.05209, 0.8018, 0.04461, 0.8119, 0.213, 0.5207, 0.2132, 0.5249, 0.4976, 0.4926, 0.4914, 0.494, 0.2144, 0.5207, 0.2132, 0.5456, 0.2193, 0.5583, 0.4979, 0.5249, 0.4976, 0.7811, 0.5839, 0.7527, 0.5706, 0.7465, 0.499, 0.788, 0.4966, 0.6523, 0.5795, 0.5536, 0.5808, 0.5583, 0.4979, 0.6495, 0.5021, 0.5249, 0.4976, 0.5583, 0.4979, 0.5536, 0.5808, 0.52, 0.5812, 0.5262, 0.05147, 0.5556, 0.05804, 0.5456, 0.2193, 0.5207, 0.2132, 0.788, 0.4966, 0.7465, 0.499, 0.75, 0.2199, 0.7804, 0.2126, 0.6495, 0.5021, 0.5583, 0.4979, 0.5456, 0.2193, 0.6487, 0.221, 0.7804, 0.2126, 0.75, 0.2199, 0.7439, 0.05889, 0.7735, 0.05209, 0.6487, 0.221, 0.5456, 0.2193, 0.5556, 0.05804, 0.6494, 0.0609, 0.3649, 0.916, 0.3669, 0.8597, 0.2213, 0.8743, 0.2241, 0.9199, 0.5115, 0.8336, 0.5011, 0.7904, 0.3638, 0.7825, 0.3701, 0.8238, 0.2193, 0.7828, 0.3638, 0.7825, 0.3633, 0.6659, 0.209, 0.67, 0.2213, 0.8743, 0.3669, 0.8597, 0.3701, 0.8238, 0.2119, 0.8367, 0.3701, 0.8238, 0.3638, 0.7825, 0.2193, 0.7828, 0.2119, 0.8367, 0.3638, 0.7825, 0.5011, 0.7904, 0.5246, 0.6778, 0.3633, 0.6659, 0.3669, 0.8597, 0.5117, 0.8715, 0.5115, 0.8336, 0.3701, 0.8238, 0.1816, 0.913, 0.1891, 0.8518, 0.1383, 0.8737, 0.1363, 0.9151, 0.7082, 0.9262, 0.7066, 0.8664, 0.5898, 0.85, 0.593, 0.9197, 0.1363, 0.9151, 0.1383, 0.8737, 0.03158, 0.83, 0.02337, 0.9225, 0.593, 0.9197, 0.5898, 0.85, 0.5446, 0.8517, 0.5487, 0.921, 0.5054, 0.9229, 0.5117, 0.8715, 0.3669, 0.8597, 0.3649, 0.916, 0.5487, 0.921, 0.5446, 0.8517, 0.5117, 0.8715, 0.5054, 0.9229, 0.2241, 0.9199, 0.2213, 0.8743, 0.1891, 0.8518, 0.1816, 0.913, 0.3622, 0.991, 0.3649, 0.916, 0.2241, 0.9199, 0.2202, 0.9805, 0.1751, 0.977, 0.1816, 0.913, 0.1363, 0.9151, 0.1328, 0.9735, 0.71, 0.9858, 0.7082, 0.9262, 0.593, 0.9197, 0.5951, 0.9892])
me_cube_003.materials.append(mat_material)
me_cube_003.use_remesh_preserve_volume = False
me_cube_003.use_remesh_preserve_attributes = False
me_cube_003.use_mirror_vertex_groups = False
me_cube_003.update()
me_cube_001 = bpy.data.meshes.new('Cube.001')
me_cube_001.from_pydata([(1.017, 3.516, 0.5224), (1.017, -3.84, 0.5224), (-1.038, -3.84, 0.5224), (-1.038, 3.516, 0.5224), (1.017, -2.125, 0.5224), (-1.038, -2.198, 0.5224), (-1.038, 1.738, 0.7386), (1.017, 1.738, 0.7386), (-1.038, 0.6645, 0.7876), (1.017, 0.8302, 0.7876), (0.9704, 3.516, 0.2033), (0.9704, -3.84, 0.2033), (-1.03, -3.84, 0.2033), (-1.03, 3.516, 0.2033), (0.9704, -2.125, 0.2033), (-1.03, -1.712, 0.2033), (-1.03, 1.738, 0.3114), (0.9704, 1.738, 0.3114), (0.9704, 0.5135, 0.1178), (-1.03, 0.5135, 0.3359), (0.981, 3.516, -0.9172), (0.981, -3.84, -0.9172), (-0.9468, -3.84, -0.9172), (-0.9468, 3.516, -0.9172), (0.7757, -2.207, -0.9075), (-0.9791, -2.118, -0.9172), (-0.9468, 1.676, -0.9172), (0.981, 1.676, -0.9172), (-0.9468, 0.8004, -0.9172), (0.8702, 1.232, -0.9673), (0.981, 3.516, -0.1022), (0.981, -3.84, -0.1022), (-0.9468, -3.84, -0.1022), (-0.9468, 3.516, -0.1022), (0.9509, -2.232, -0.112), (-0.9791, -2.118, -0.1022), (-0.9468, 1.676, 0.001945), (0.981, 1.676, 0.001945), (0.8702, 1.232, -0.2348), (-0.9468, 0.8004, 0.02556), (-0.01042, 3.516, 0.5224), (-0.01042, -3.84, 0.5224), (-0.01042, -1.712, 0.5686), (-0.01042, 1.738, 0.6909), (-0.01042, 0.3477, 0.7862), (-0.01042, 0.5135, 0.1363), (-0.01042, 0.9637, -0.2312), (-0.01042, 0.9637, -0.9859), (-0.01042, -1.712, 0.2581), (-0.01042, -2.03, -0.1456), (-0.01042, -2.03, -1.064)], [], [(42, 5, 2, 41), (14, 4, 1, 11), (16, 6, 3, 13), (12, 2, 5, 15), (19, 8, 6, 16), (40, 3, 6, 43), (10, 0, 7, 17), (43, 6, 8, 44), (17, 7, 9, 18), (14, 11, 31, 34), (16, 13, 33, 36), (19, 16, 36, 39), (24, 34, 31, 21), (26, 36, 33, 23), (22, 32, 35, 25), (28, 39, 36, 26), (20, 30, 37, 27), (27, 37, 38, 29), (10, 17, 37, 30), (12, 15, 35, 32), (17, 18, 38, 37), (4, 42, 41, 1), (0, 40, 43, 7), (7, 43, 44, 9), (44, 45, 18, 9), (19, 45, 44, 8), (39, 46, 45, 19), (38, 18, 45, 46), (29, 38, 46, 47), (28, 47, 46, 39), (42, 4, 14, 48), (15, 5, 42, 48), (35, 15, 48, 49), (34, 49, 48, 14), (24, 50, 49, 34), (25, 35, 49, 50)])
me_cube_001.polygons.foreach_set('use_smooth', [True] * 36)
_uv = me_cube_001.uv_layers.new(name='UVMap')
_uv.uv.foreach_set('vector', [0.7039, 0.3743, 0.7406, 0.2275, 0.9841, 0.2228, 0.9871, 0.3752, 0.7276, 0.5663, 0.7291, 0.5187, 0.9822, 0.5268, 0.9807, 0.5744, 0.2917, 0.469, 0.2931, 0.5222, 0.06931, 0.5066, 0.06735, 0.4663, 0.9832, 0.1755, 0.9841, 0.2228, 0.7406, 0.2275, 0.6676, 0.1816, 0.4464, 0.4701, 0.4277, 0.5279, 0.2931, 0.5222, 0.2917, 0.469, 0.06229, 0.6377, 0.06931, 0.5066, 0.2931, 0.5222, 0.2852, 0.6471, 0.05193, 0.81, 0.05758, 0.7694, 0.2838, 0.7737, 0.2779, 0.8276, 0.2852, 0.6471, 0.2931, 0.5222, 0.4277, 0.5279, 0.441, 0.6525, 0.2779, 0.8276, 0.2838, 0.7737, 0.3992, 0.7774, 0.4315, 0.8671, 0.7276, 0.5663, 0.9807, 0.5744, 0.9793, 0.6195, 0.742, 0.6134, 0.2917, 0.469, 0.06735, 0.4663, 0.06553, 0.4262, 0.2984, 0.4286, 0.4464, 0.4701, 0.2917, 0.469, 0.2984, 0.4286, 0.4094, 0.4297, 0.7326, 0.7333, 0.742, 0.6134, 0.9793, 0.6195, 0.9754, 0.7398, 0.2946, 0.3123, 0.2984, 0.4286, 0.06553, 0.4262, 0.06089, 0.3228, 0.9796, 0.007684, 0.9824, 0.1286, 0.727, 0.1345, 0.7242, 0.01363, 0.4064, 0.3092, 0.4094, 0.4297, 0.2984, 0.4286, 0.2946, 0.3123, 0.03219, 0.9517, 0.04653, 0.8484, 0.2805, 0.8677, 0.2654, 0.9841, 0.2654, 0.9841, 0.2805, 0.8677, 0.3348, 0.9047, 0.3228, 0.998, 0.05193, 0.81, 0.2779, 0.8276, 0.2805, 0.8677, 0.04653, 0.8484, 0.9832, 0.1755, 0.6676, 0.1816, 0.727, 0.1345, 0.9824, 0.1286, 0.2779, 0.8276, 0.4315, 0.8671, 0.3348, 0.9047, 0.2805, 0.8677, 0.7291, 0.5187, 0.7039, 0.3743, 0.9871, 0.3752, 0.9822, 0.5268, 0.05758, 0.7694, 0.06229, 0.6377, 0.2852, 0.6471, 0.2838, 0.7737, 0.2838, 0.7737, 0.2852, 0.6471, 0.441, 0.6525, 0.3992, 0.7774, 0.441, 0.6525, 0.5147, 0.6582, 0.4992, 0.7795, 0.3992, 0.7774, 0.4921, 0.5309, 0.5147, 0.6582, 0.441, 0.6525, 0.4277, 0.5279, 0.5471, 0.5399, 0.588, 0.6619, 0.5147, 0.6582, 0.4921, 0.5309, 0.6024, 0.781, 0.4992, 0.7795, 0.5147, 0.6582, 0.588, 0.6619, 0.6954, 0.7712, 0.6024, 0.781, 0.588, 0.6619, 0.6861, 0.6533, 0.6681, 0.5317, 0.6861, 0.6533, 0.588, 0.6619, 0.5471, 0.5399, 0.7039, 0.3743, 0.7291, 0.5187, 0.6799, 0.5213, 0.6652, 0.3782, 0.6512, 0.2409, 0.7406, 0.2275, 0.7039, 0.3743, 0.6652, 0.3782, 0.5768, 0.2556, 0.6512, 0.2409, 0.6652, 0.3782, 0.5988, 0.3948, 0.6339, 0.5318, 0.5988, 0.3948, 0.6652, 0.3782, 0.6799, 0.5213, 0.516, 0.5315, 0.4693, 0.4223, 0.5988, 0.3948, 0.6339, 0.5318, 0.4613, 0.2794, 0.5768, 0.2556, 0.5988, 0.3948, 0.4693, 0.4223])
me_cube_001.materials.append(mat_material_001)
me_cube_001.use_remesh_preserve_volume = False
me_cube_001.use_remesh_preserve_attributes = False
me_cube_001.use_mirror_vertex_groups = False
me_cube_001.update()
me_cube_002 = bpy.data.meshes.new('Cube.002')
me_cube_002.from_pydata([(1.0, 3.664, 0.7303), (1.0, -3.682, 0.7303), (-1.055, -3.682, 0.7303), (-1.055, 3.664, 0.7303), (1.0, -2.027, 0.7487), (-1.055, -2.027, 0.6959), (-1.055, 1.909, 0.5614), (1.0, 1.909, 0.5614), (-1.055, 1.001, 0.5987), (1.0, 1.001, 0.5987), (0.9532, 3.664, 0.4112), (0.9532, -3.682, 0.4112), (-1.047, -3.682, 0.4112), (-1.047, 3.664, 0.4112), (0.9532, -2.027, 0.4222), (-1.047, -2.027, 0.4222), (-1.047, 1.909, 0.2359), (0.9532, 1.909, 0.2359), (0.9532, 1.001, 0.08836), (-1.047, 1.001, 0.2545), (0.9639, 3.664, -0.7093), (0.9639, -3.682, -0.7093), (-0.9639, -3.682, -0.7093), (-0.9639, 3.664, -0.7093), (1.14, -1.947, -0.7093), (-0.9962, -1.947, -0.5245), (-0.9639, 1.847, -0.7093), (0.9639, 1.847, -0.7093), (-0.9639, 0.9717, -0.7093), (0.8707, 0.9717, -0.7093), (0.9639, 3.664, 0.1057), (0.9639, -3.682, 0.1057), (-0.9639, -3.682, 0.1057), (-0.9639, 3.664, 0.1057), (1.14, -1.947, 0.1601), (-0.9962, -1.947, 0.1601), (-0.9639, 1.847, 8.792e-05), (0.9639, 1.847, 8.792e-05), (0.8707, 0.9717, -0.1421), (-0.9639, 0.9717, 0.01808), (-0.02753, 3.664, 0.7303), (-0.02753, -3.682, 0.7303), (-0.02753, -2.027, 0.7883), (-0.02753, 1.909, 0.5251), (-0.02753, 1.001, 0.5976), (-0.04675, -3.682, 0.4112), (-0.04675, 3.664, 0.4112), (1.192e-07, 3.664, -0.7093), (-1.192e-07, -3.682, -0.7093), (-2.98e-07, -3.682, 0.1057), (2.384e-07, 3.664, 0.1057)], [], [(42, 5, 2, 41), (14, 4, 1, 11), (45, 41, 2, 12), (16, 6, 3, 13), (44, 8, 5, 42), (18, 9, 4, 14), (12, 2, 5, 15), (19, 8, 6, 16), (40, 3, 6, 43), (10, 0, 7, 17), (43, 6, 8, 44), (17, 7, 9, 18), (15, 5, 8, 19), (15, 19, 39, 35), (14, 11, 31, 34), (40, 46, 13, 3), (16, 13, 33, 36), (18, 14, 34, 38), (19, 16, 36, 39), (50, 47, 23, 33), (24, 34, 31, 21), (48, 49, 32, 22), (26, 36, 33, 23), (29, 38, 34, 24), (22, 32, 35, 25), (28, 39, 36, 26), (20, 30, 37, 27), (27, 37, 38, 29), (25, 35, 39, 28), (10, 17, 37, 30), (12, 15, 35, 32), (46, 10, 30, 50), (45, 12, 32, 49), (17, 18, 38, 37), (4, 42, 41, 1), (11, 1, 41, 45), (9, 44, 42, 4), (0, 40, 43, 7), (7, 43, 44, 9), (0, 10, 46, 40), (30, 20, 47, 50), (21, 31, 49, 48), (13, 46, 50, 33), (11, 45, 49, 31)])
me_cube_002.materials.append(mat_material)
me_cube_002.use_remesh_preserve_volume = False
me_cube_002.use_remesh_preserve_attributes = False
me_cube_002.use_mirror_vertex_groups = False
me_cube_002.update()
me_cube = bpy.data.meshes.new('Cube')
me_cube.from_pydata([(1.0, 3.664, 0.7303), (1.0, -3.584, 0.7303), (-1.055, -3.584, 0.7303), (-1.055, 3.664, 0.7303), (0.8293, -2.027, 0.6799), (-0.8843, -2.027, 0.6799), (-0.8843, 1.909, 0.8961), (0.8293, 1.909, 0.8961), (-0.8843, 1.001, 0.9451), (0.8293, 1.001, 0.9451), (0.9532, 3.664, 0.4112), (0.9532, -3.584, 0.4112), (-1.047, -3.584, 0.4112), (-1.047, 3.664, 0.4112), (0.9532, -2.027, 0.4112), (-1.047, -2.027, 0.4112), (-1.047, 1.909, 0.5193), (0.9532, 1.909, 0.5193), (0.9532, 1.001, 0.3258), (-1.047, 1.001, 0.5438), (0.9639, 3.664, -0.7093), (0.9639, -3.584, -0.7093), (-0.9639, -3.584, -0.7093), (-0.9639, 3.664, -0.7093), (1.14, -1.947, -0.7093), (-0.9962, -1.947, -0.7093), (-0.9639, 1.847, -0.7093), (0.9639, 1.847, -0.7093), (-0.9639, 0.9717, -0.7093), (0.8707, 0.9717, -0.7093), (0.9639, 3.664, 0.1057), (0.9639, -3.584, 0.1057), (-0.9639, -3.584, 0.1057), (-0.9639, 3.664, 0.1057), (1.14, -1.947, 0.1057), (-0.9962, -1.947, 0.1057), (-0.9639, 1.847, 0.2099), (0.9639, 1.847, 0.2099), (0.8707, 0.9717, 0.02332), (-0.9639, 0.9717, 0.2335), (-0.02753, 3.664, 0.7303), (-0.02753, -3.584, 0.7303), (-0.02753, -2.027, 0.7766), (-0.02753, 1.909, 0.8989), (-0.02753, 1.001, 0.9941), (-0.04675, -3.584, 0.4112), (-0.04675, 3.664, 0.4112), (1.192e-07, 3.664, -0.7093), (-1.192e-07, -3.584, -0.7093), (-2.98e-07, -3.584, 0.1057), (2.384e-07, 3.664, 0.1057)], [], [(42, 5, 2, 41), (14, 4, 1, 11), (45, 41, 2, 12), (16, 6, 3, 13), (44, 8, 5, 42), (18, 9, 4, 14), (12, 2, 5, 15), (19, 8, 6, 16), (40, 3, 6, 43), (10, 0, 7, 17), (43, 6, 8, 44), (17, 7, 9, 18), (15, 5, 8, 19), (15, 19, 39, 35), (14, 11, 31, 34), (40, 46, 13, 3), (16, 13, 33, 36), (18, 14, 34, 38), (19, 16, 36, 39), (50, 47, 23, 33), (24, 34, 31, 21), (48, 49, 32, 22), (26, 36, 33, 23), (29, 38, 34, 24), (22, 32, 35, 25), (28, 39, 36, 26), (20, 30, 37, 27), (27, 37, 38, 29), (25, 35, 39, 28), (10, 17, 37, 30), (12, 15, 35, 32), (46, 10, 30, 50), (45, 12, 32, 49), (17, 18, 38, 37), (4, 42, 41, 1), (11, 1, 41, 45), (9, 44, 42, 4), (0, 40, 43, 7), (7, 43, 44, 9), (0, 10, 46, 40), (30, 20, 47, 50), (21, 31, 49, 48), (13, 46, 50, 33), (11, 45, 49, 31)])
me_cube.materials.append(mat_material)
me_cube.use_remesh_preserve_volume = False
me_cube.use_remesh_preserve_attributes = False
me_cube.use_mirror_vertex_groups = False
me_cube.update()

# ---- objects
ob_hemi_001 = bpy.data.objects.new('Hemi.001', light_hemi_001)
ob_circle_002 = bpy.data.objects.new('Circle.002', me_circle_002)
ob_cube_006 = bpy.data.objects.new('Cube.006', me_cube_009)
ob_circle_001 = bpy.data.objects.new('Circle.001', me_circle_001)
ob_circle = bpy.data.objects.new('Circle', me_circle)
ob_cube_005 = bpy.data.objects.new('Cube.005', me_cube_008)
ob_hemi = bpy.data.objects.new('Hemi', light_hemi)
ob_cube_004 = bpy.data.objects.new('Cube.004', me_cube_006)
ob_cube_003 = bpy.data.objects.new('Cube.003', me_cube_003)
ob_cube_001 = bpy.data.objects.new('Cube.001', me_cube_001)
ob_lamp = bpy.data.objects.new('Lamp', light_lamp)
ob_camera = bpy.data.objects.new('Camera', cam_camera)
ob_cube_002 = bpy.data.objects.new('Cube.002', me_cube_002)
ob_cube = bpy.data.objects.new('Cube', me_cube)

# ---- transforms, parenting, visibility, modifiers, constraints
ob_hemi_001.location = (-0.9862, 21.96, 5.045)
ob_hemi_001.rotation_euler = (0.0, 0.7804, 0.0)
ob_hemi_001.lineart.crease_threshold = 0.0
ob_circle_002.location = (-7.501, 14.03, -0.5126)
ob_circle_002.lineart.crease_threshold = 0.0
ob_cube_006.location = (-4.182, 14.6, -0.8813)
ob_cube_006.rotation_euler = (0.0, -0.0, 6.104)
ob_cube_006.scale = (0.4221, 0.4221, 0.4221)
ob_cube_006.lineart.crease_threshold = 0.0
ob_circle_001.location = (-2.831, 16.59, -1.469)
ob_circle_001.rotation_euler = (0.04803, 0.01832, -3.506)
ob_circle_001.scale = (0.758, 0.758, 0.758)
ob_circle_001.lineart.crease_threshold = 0.0
ob_circle.location = (-2.831, 13.36, -1.469)
ob_circle.lineart.crease_threshold = 0.0
ob_cube_005.location = (0.0, 7.382, 0.0)
ob_cube_005.lock_rotations_4d = False
ob_cube_005.empty_display_type = 'ARROWS'
ob_cube_005.lineart.crease_threshold = 0.0
ob_hemi.location = (-1.45, 21.96, 5.045)
ob_hemi.rotation_euler = (0.0, 0.7804, 0.0)
ob_hemi.lineart.crease_threshold = 0.0
ob_cube_004.location = (0.0, 29.38, 0.0)
ob_cube_004.lock_rotations_4d = False
ob_cube_004.empty_display_type = 'ARROWS'
ob_cube_004.lineart.crease_threshold = 0.0
ob_cube_003.location = (0.0, 22.03, 0.0)
ob_cube_003.lock_rotations_4d = False
ob_cube_003.empty_display_type = 'ARROWS'
ob_cube_003.lineart.crease_threshold = 0.0
ob_cube_001.location = (-0.01711, 14.89, 0.208)
ob_cube_001.lock_rotations_4d = False
ob_cube_001.empty_display_type = 'ARROWS'
ob_cube_001.lineart.crease_threshold = 0.0
ob_lamp.location = (4.076, 1.005, 5.904)
ob_lamp.rotation_euler = (0.6503, 0.05522, 1.866)
ob_lamp.lock_rotations_4d = False
ob_lamp.empty_display_type = 'ARROWS'
ob_lamp.color = (0.0, 0.0, 0.0, 0.0)
ob_lamp.lineart.crease_threshold = 0.0
ob_camera.location = (7.481, -6.508, 5.344)
ob_camera.rotation_euler = (1.109, 0.01082, 0.8149)
ob_camera.lock_rotations_4d = False
ob_camera.empty_display_type = 'ARROWS'
ob_camera.color = (0.0, 0.0, 0.0, 0.0)
ob_camera.display_type = 'WIRE'
ob_camera.lineart.crease_threshold = 0.0
ob_cube_002.location = (0.0, 14.69, 0.0)
ob_cube_002.lock_rotations_4d = False
ob_cube_002.empty_display_type = 'ARROWS'
ob_cube_002.lineart.crease_threshold = 0.0
ob_cube.location = (0.0, 0.0, 0.0)
ob_cube.lock_rotations_4d = False
ob_cube.empty_display_type = 'ARROWS'
ob_cube.lineart.crease_threshold = 0.0

# ---- collection membership
col_collection_1.objects.link(ob_hemi_001)
col_collection_1.objects.link(ob_circle_002)
col_collection_1.objects.link(ob_cube_006)
col_collection_1.objects.link(ob_circle_001)
col_collection_1.objects.link(ob_circle)
col_collection_1.objects.link(ob_cube_005)
col_collection_1.objects.link(ob_hemi)
col_collection_1.objects.link(ob_cube_004)
col_collection_1.objects.link(ob_cube_003)
col_collection_1.objects.link(ob_cube_001)
col_collection_1.objects.link(ob_lamp)
col_collection_1.objects.link(ob_camera)
col_collection_2.objects.link(ob_cube_002)
col_collection_2.objects.link(ob_cube)

# ---- scene / render settings (as saved in the file)
scene.camera = ob_camera
scene.frame_start = 1; scene.frame_end = 250; scene.frame_set(83)
scene.render.engine = 'BLENDER_EEVEE_NEXT'
scene.render.image_settings.compression = 90
scene.render.resolution_percentage = 50
scene.render.dither_intensity = 0.0
scene.cycles.use_denoising = False
scene.cycles.samples = 10
scene.cycles.sampling_pattern = 'TABULATED_SOBOL'
scene.cycles.light_sampling_threshold = 0.0
scene.cycles.use_adaptive_sampling = False
scene.cycles.use_light_tree = False
scene.cycles.blur_glossy = 0.0
scene.cycles.volume_bounces = 1
scene.cycles.pixel_filter_type = 'GAUSSIAN'
scene.cycles.sample_clamp_indirect = 0.0
scene.view_settings.view_transform = 'Standard'
bpy.context.view_layer.update()
